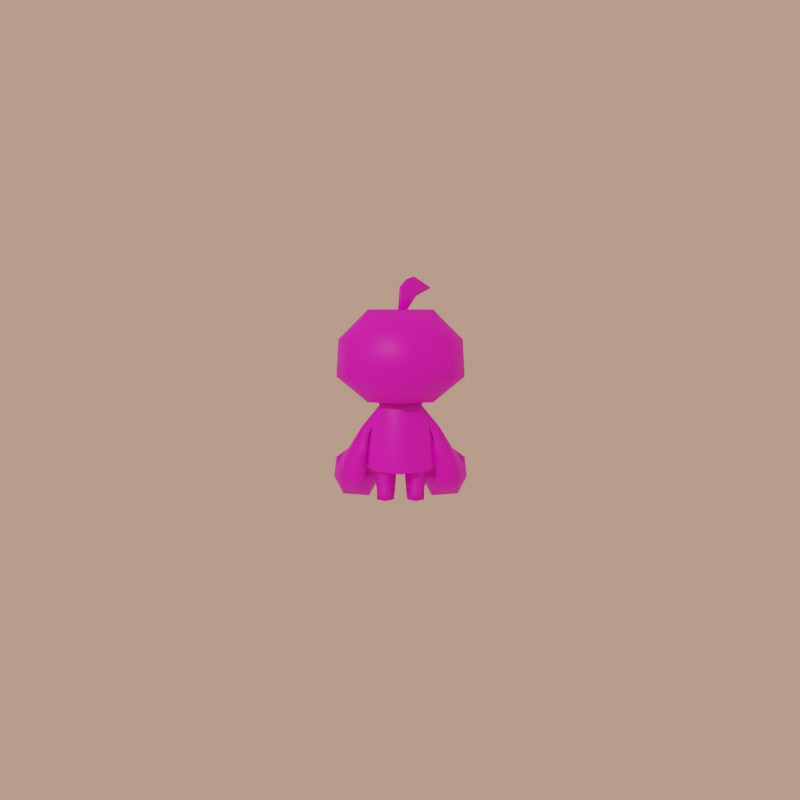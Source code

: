 # Source: Peter_Pumpkin_animations.blend  (saved by Blender 3.4.6; exported with 4.5.12 LTS)
import bpy
from mathutils import Matrix  # noqa: F401  (used for matrix-valued properties, if any)

bpy.ops.wm.read_factory_settings(use_empty=True)
scene = bpy.context.scene
scene.name = 'Scene'

# ---- collections
col_witness_stand = bpy.data.collections.new('Witness Stand'); scene.collection.children.link(col_witness_stand)
col_small_characters_stand = bpy.data.collections.new('Small Characters Stand'); scene.collection.children.link(col_small_characters_stand)
col_leaf_and_luther_stand = bpy.data.collections.new('Leaf and Luther Stand'); scene.collection.children.link(col_leaf_and_luther_stand)
col_tower_toppler_position = bpy.data.collections.new('Tower Toppler Position'); scene.collection.children.link(col_tower_toppler_position)

# ---- images (referenced by path relative to the original .blend; pixels are not part of the script)
import os
ASSET_DIR = os.environ.get("B2B_ASSET_DIR", "")  # directory of the original .blend (textures are referenced by path, not embedded)
HERE = os.path.dirname(os.path.abspath(__file__))  # packed textures are extracted next to this script under _unpacked/

def load_image(name, relpath, width, height, colorspace="sRGB"):
    """Load a texture the original file referenced (path relative to the .blend, or extracted next to this script)."""
    p = next((c for c in (os.path.join(HERE, relpath), os.path.join(ASSET_DIR, relpath)) if relpath and os.path.exists(c)), "")
    if p:
        img = bpy.data.images.load(p, check_existing=True)
        img.name = name
    else:  # same state as the original file: an image datablock whose file is absent (Cycles renders it pink)
        img = bpy.data.images.new(name, width, height)
        img.source = "FILE"
        img.filepath = "//" + (relpath or name)
    img.colorspace_settings.name = colorspace
    return img
img_peter_pumpkin_png = load_image('Peter Pumpkin.png', 'Peter Pumpkin.png', 1024, 1024, 'sRGB')

# ---- materials (node trees are filled in below, after node groups)
mat_brown = bpy.data.materials.new('Brown')
mat_brown.use_transparent_shadow = False
mat_light_brown = bpy.data.materials.new('Light Brown')
mat_light_brown.use_transparent_shadow = False
mat_peterp500 = bpy.data.materials.new('peterP500')
mat_peterp500.use_transparent_shadow = False

# ---- material node trees
mat_brown.use_nodes = True; mat_brown.node_tree.nodes.clear()
_N = mat_brown.node_tree.nodes; _L = mat_brown.node_tree.links
n0 = _N.new('ShaderNodeBsdfPrincipled'); n0.name = 'Principled BSDF'; n0.location = (10, 300)
n0.distribution = 'GGX'
n0.subsurface_method = 'RANDOM_WALK_SKIN'
n0.inputs[0].default_value = (0.2582, 0.09562, 0.06973, 1.0)
n0.inputs[3].default_value = 1.45
n0.inputs[27].default_value = (0.0, 0.0, 0.0, 1.0)
n0.inputs[28].default_value = 1.0
n1 = _N.new('ShaderNodeOutputMaterial'); n1.name = 'Material Output'; n1.location = (300, 300)
_L.new(n0.outputs[0], n1.inputs[0])
n1.is_active_output = True
mat_light_brown.use_nodes = True; mat_light_brown.node_tree.nodes.clear()
_N = mat_light_brown.node_tree.nodes; _L = mat_light_brown.node_tree.links
n0 = _N.new('ShaderNodeBsdfPrincipled'); n0.name = 'Principled BSDF'; n0.location = (10, 300)
n0.distribution = 'GGX'
n0.subsurface_method = 'RANDOM_WALK_SKIN'
n0.inputs[0].default_value = (0.6152, 0.277, 0.1064, 1.0)
n0.inputs[3].default_value = 1.45
n0.inputs[27].default_value = (0.0, 0.0, 0.0, 1.0)
n0.inputs[28].default_value = 1.0
n1 = _N.new('ShaderNodeOutputMaterial'); n1.name = 'Material Output'; n1.location = (300, 300)
_L.new(n0.outputs[0], n1.inputs[0])
n1.is_active_output = True
mat_peterp500.use_nodes = True; mat_peterp500.node_tree.nodes.clear()
_N = mat_peterp500.node_tree.nodes; _L = mat_peterp500.node_tree.links
n0 = _N.new('ShaderNodeBsdfPrincipled'); n0.name = 'Principled BSDF'; n0.location = (10, 300)
n0.distribution = 'GGX'
n0.subsurface_method = 'RANDOM_WALK_SKIN'
n0.inputs[3].default_value = 1.45
n0.inputs[27].default_value = (0.0, 0.0, 0.0, 1.0)
n0.inputs[28].default_value = 1.0
n1 = _N.new('ShaderNodeOutputMaterial'); n1.name = 'Material Output'; n1.location = (300, 300)
n2 = _N.new('ShaderNodeTexImage'); n2.name = 'Image Texture'; n2.location = (-280, 280)
n2.image = img_peter_pumpkin_png
_L.new(n0.outputs[0], n1.inputs[0])
_L.new(n2.outputs[0], n0.inputs[0])
n1.is_active_output = True

# ---- world
world_world = bpy.data.worlds.new('World'); scene.world = world_world
world_world.use_nodes = True; world_world.node_tree.nodes.clear()
_N = world_world.node_tree.nodes; _L = world_world.node_tree.links
n0 = _N.new('ShaderNodeOutputWorld'); n0.name = 'World Output'; n0.location = (300, 300)
n1 = _N.new('ShaderNodeBackground'); n1.name = 'Background'; n1.location = (10, 300)
n1.inputs[0].default_value = (0.723, 0.3986, 0.2894, 1.0)
n1.inputs[1].default_value = 0.8
_L.new(n1.outputs[0], n0.inputs[0])
n0.is_active_output = True
world_world.color = (0.05088, 0.05088, 0.05088)
world_world.use_sun_shadow = False
world_world.sun_shadow_jitter_overblur = 0.0

# ---- cameras
cam_witness_stand_cam = bpy.data.cameras.new('Witness Stand Cam')

# ---- lights
light_sun = bpy.data.lights.new('Sun', 'SUN')
light_sun.color = (1.0, 0.7709, 0.5787)
light_sun.transmission_factor = 0.0
light_sun.energy = 1.0
light_sun.shadow_soft_size = 0.125

# ---- meshes
me_cylinder = bpy.data.meshes.new('Cylinder')
me_cylinder.from_pydata([(1.211e-09, -0.8257, 1.531), (1.211e-09, -0.8257, 0.0), (0.5826, -0.5844, 1.531), (0.5826, -0.5844, 0.0), (1.0, 0.0, 0.0), (1.0, 0.0, 1.531), (0.7071, -0.7071, 0.0), (0.7071, -0.7071, 1.531), (0.0, -1.0, 0.0), (0.0, -1.0, 1.531), (-0.7071, -0.7071, 0.0), (-0.7071, -0.7071, 1.531), (-1.0, 0.0, 0.0), (-1.0, 0.0, 1.531), (0.8239, -0.001816, 1.531), (0.8239, -0.001816, 0.0), (-0.5826, -0.5844, 0.0), (-0.5826, -0.5844, 1.531), (-0.8239, -0.001816, 0.0), (-0.8239, -0.001816, 1.531), (-0.5826, -0.5844, 1.455), (0.5826, -0.5844, 1.455), (1.0, 0.0, 1.455), (0.7071, -0.7071, 1.455), (0.0, -1.0, 1.455), (-0.7071, -0.7071, 1.455), (-1.0, 0.0, 1.455), (0.8239, -0.001816, 1.455), (1.211e-09, -0.8257, 1.455), (-0.8239, -0.001816, 1.455), (8.534e-10, -0.7508, 1.531), (0.562, -0.518, 1.531), (0.7929, -0.7394, 1.531), (1.121, 0.05355, 1.531), (1.085e-09, -1.068, 1.531), (-0.7929, -0.7394, 1.531), (-1.121, 0.05355, 1.531), (0.7948, 0.044, 1.531), (-0.562, -0.518, 1.531), (-0.7948, 0.044, 1.531), (-0.562, -0.518, 1.455), (0.562, -0.518, 1.455), (1.121, 0.05355, 1.455), (0.7929, -0.7394, 1.455), (1.085e-09, -1.068, 1.455), (-0.7929, -0.7394, 1.455), (-1.121, 0.05355, 1.455), (0.7948, 0.044, 1.455), (8.534e-10, -0.7508, 1.455), (-0.7948, 0.044, 1.455)], [], [(9, 11, 17, 0), (17, 19, 39, 38), (27, 22, 42, 47), (5, 14, 37, 33), (23, 24, 44, 43), (7, 5, 33, 32), (19, 13, 36, 39), (24, 25, 45, 44), (0, 17, 38, 30), (7, 9, 0, 2), (26, 12, 18, 29), (5, 7, 2, 14), (12, 10, 16, 18), (11, 9, 34, 35), (10, 8, 1, 16), (8, 6, 3, 1), (11, 13, 19, 17), (6, 4, 15, 3), (4, 22, 27, 15), (25, 26, 46, 45), (16, 20, 29, 18), (15, 27, 21, 3), (1, 28, 20, 16), (10, 12, 26, 25), (8, 10, 25, 24), (6, 8, 24, 23), (4, 6, 23, 22), (3, 21, 28, 1), (41, 31, 30, 48), (42, 43, 32, 33), (43, 44, 34, 32), (44, 45, 35, 34), (45, 46, 36, 35), (48, 30, 38, 40), (47, 37, 31, 41), (40, 38, 39, 49), (42, 33, 37, 47), (36, 46, 49, 39), (22, 23, 43, 42), (13, 11, 35, 36), (26, 29, 49, 46), (2, 0, 30, 31), (28, 21, 41, 48), (9, 7, 32, 34), (29, 20, 40, 49), (14, 2, 31, 37), (21, 27, 47, 41), (20, 28, 48, 40)])
me_cylinder.polygons.foreach_set('use_smooth', [True] * 48)
me_cylinder.polygons.foreach_set('material_index', [1, 1, 1, 1, 1, 1, 1, 1, 1, 1, 0, 1, 0, 1, 0, 0, 1, 0, 0, 1, 0, 0, 0, 0, 0, 0, 0, 0, 1, 1, 1, 1, 1, 1, 1, 1, 1, 1, 1, 1, 1, 1, 1, 1, 1, 1, 1, 1])
_uv = me_cylinder.uv_layers.new(name='UVMap')
_uv.uv.foreach_set('vector', [0.5, 1.0, 0.375, 1.0, 0.375, 1.0, 0.5, 1.0, 0.375, 1.0, 0.25, 1.0, 0.25, 1.0, 0.375, 1.0, 0.75, 0.9477, 0.75, 0.9477, 0.75, 0.9477, 0.75, 0.9477, 0.75, 1.0, 0.75, 1.0, 0.75, 1.0, 0.75, 1.0, 0.625, 0.9477, 0.5, 0.9477, 0.5, 0.9477, 0.625, 0.9477, 0.625, 1.0, 0.75, 1.0, 0.75, 1.0, 0.625, 1.0, 0.25, 1.0, 0.25, 1.0, 0.25, 1.0, 0.25, 1.0, 0.5, 0.9477, 0.375, 0.9477, 0.375, 0.9477, 0.5, 0.9477, 0.5, 1.0, 0.375, 1.0, 0.375, 1.0, 0.5, 1.0, 0.625, 1.0, 0.5, 1.0, 0.5, 1.0, 0.625, 1.0, 0.25, 0.9477, 0.25, 0.5, 0.25, 0.5, 0.25, 0.9477, 0.75, 1.0, 0.625, 1.0, 0.625, 1.0, 0.75, 1.0, 0.25, 0.5, 0.375, 0.5, 0.375, 0.5, 0.25, 0.5, 0.375, 1.0, 0.5, 1.0, 0.5, 1.0, 0.375, 1.0, 0.375, 0.5, 0.5, 0.5, 0.5, 0.5, 0.375, 0.5, 0.5, 0.5, 0.625, 0.5, 0.625, 0.5, 0.5, 0.5, 0.375, 1.0, 0.25, 1.0, 0.25, 1.0, 0.375, 1.0, 0.625, 0.5, 0.75, 0.5, 0.75, 0.5, 0.625, 0.5, 0.75, 0.5, 0.75, 0.9477, 0.75, 0.9477, 0.75, 0.5, 0.375, 0.9477, 0.25, 0.9477, 0.25, 0.9477, 0.375, 0.9477, 0.375, 0.5, 0.375, 0.9477, 0.25, 0.9477, 0.25, 0.5, 0.75, 0.5, 0.75, 0.9477, 0.625, 0.9477, 0.625, 0.5, 0.5, 0.5, 0.5, 0.9477, 0.375, 0.9477, 0.375, 0.5, 0.375, 0.5, 0.25, 0.5, 0.25, 0.9477, 0.375, 0.9477, 0.5, 0.5, 0.375, 0.5, 0.375, 0.9477, 0.5, 0.9477, 0.625, 0.5, 0.5, 0.5, 0.5, 0.9477, 0.625, 0.9477, 0.75, 0.5, 0.625, 0.5, 0.625, 0.9477, 0.75, 0.9477, 0.625, 0.5, 0.625, 0.9477, 0.5, 0.9477, 0.5, 0.5, 0.625, 0.9477, 0.625, 1.0, 0.5, 1.0, 0.5, 0.9477, 0.75, 0.9477, 0.625, 0.9477, 0.625, 1.0, 0.75, 1.0, 0.625, 0.9477, 0.5, 0.9477, 0.5, 1.0, 0.625, 1.0, 0.5, 0.9477, 0.375, 0.9477, 0.375, 1.0, 0.5, 1.0, 0.375, 0.9477, 0.25, 0.9477, 0.25, 1.0, 0.375, 1.0, 0.5, 0.9477, 0.5, 1.0, 0.375, 1.0, 0.375, 0.9477, 0.75, 0.9477, 0.75, 1.0, 0.625, 1.0, 0.625, 0.9477, 0.375, 0.9477, 0.375, 1.0, 0.25, 1.0, 0.25, 0.9477, 0.75, 0.9477, 0.75, 1.0, 0.75, 1.0, 0.75, 0.9477, 0.25, 1.0, 0.25, 0.9477, 0.25, 0.9477, 0.25, 1.0, 0.75, 0.9477, 0.625, 0.9477, 0.625, 0.9477, 0.75, 0.9477, 0.25, 1.0, 0.375, 1.0, 0.375, 1.0, 0.25, 1.0, 0.25, 0.9477, 0.25, 0.9477, 0.25, 0.9477, 0.25, 0.9477, 0.625, 1.0, 0.5, 1.0, 0.5, 1.0, 0.625, 1.0, 0.5, 0.9477, 0.625, 0.9477, 0.625, 0.9477, 0.5, 0.9477, 0.5, 1.0, 0.625, 1.0, 0.625, 1.0, 0.5, 1.0, 0.25, 0.9477, 0.375, 0.9477, 0.375, 0.9477, 0.25, 0.9477, 0.75, 1.0, 0.625, 1.0, 0.625, 1.0, 0.75, 1.0, 0.625, 0.9477, 0.75, 0.9477, 0.75, 0.9477, 0.625, 0.9477, 0.375, 0.9477, 0.5, 0.9477, 0.5, 0.9477, 0.375, 0.9477])
me_cylinder.materials.append(mat_brown)
me_cylinder.materials.append(mat_light_brown)
me_cylinder.update()
me_cube = bpy.data.meshes.new('Cube')
me_cube.from_pydata([(-2.439, -0.2, -1.7), (-2.439, -0.2, 1.5), (-2.439, 0.2, -1.7), (-2.439, 0.2, 1.5), (2.439, -0.2, -1.7), (2.439, -0.2, 1.5), (2.439, 0.2, -1.7), (2.439, 0.2, 1.5), (2.276, 0.2, -1.7), (-2.276, 0.2, -1.7), (-2.276, 0.2, 1.5), (2.276, 0.2, 1.5), (-2.276, -0.2, -1.7), (2.276, -0.2, -1.7), (2.276, -0.2, 1.5), (-2.276, -0.2, 1.5), (-2.439, -0.2, -1.533), (-2.439, -0.2, 1.333), (-2.439, 0.2, 1.333), (-2.439, 0.2, -1.533), (2.439, 0.2, 1.333), (2.439, 0.2, -1.533), (2.439, -0.2, 1.333), (2.439, -0.2, -1.533), (2.276, -0.2, 1.333), (2.276, -0.2, -1.533), (-2.276, -0.2, 1.333), (-2.276, -0.2, -1.533), (-2.276, 0.2, 1.333), (-2.276, 0.2, -1.533), (2.276, 0.2, 1.333), (2.276, 0.2, -1.533)], [], [(17, 1, 3, 18), (30, 11, 7, 20), (20, 7, 5, 22), (26, 15, 1, 17), (8, 6, 4, 13), (10, 3, 1, 15), (7, 11, 14, 5), (11, 10, 15, 14), (2, 9, 12, 0), (9, 8, 13, 12), (22, 5, 14, 24), (24, 14, 15, 26), (18, 3, 10, 28), (28, 10, 11, 30), (9, 29, 31, 8), (25, 24, 30, 31), (2, 19, 29, 9), (19, 18, 28, 29), (13, 25, 27, 12), (28, 30, 24, 26), (4, 23, 25, 13), (23, 22, 24, 25), (12, 27, 16, 0), (27, 26, 17, 16), (6, 21, 23, 4), (21, 20, 22, 23), (8, 31, 21, 6), (31, 30, 20, 21), (0, 16, 19, 2), (16, 17, 18, 19), (27, 29, 28, 26), (29, 27, 25, 31)])
_uv = me_cube.uv_layers.new(name='UVMap')
_uv.uv.foreach_set('vector', [0.5417, 0.0, 0.625, 0.0, 0.625, 0.25, 0.5417, 0.25, 0.5417, 0.4167, 0.625, 0.4167, 0.625, 0.5, 0.5417, 0.5, 0.5417, 0.5, 0.625, 0.5, 0.625, 0.75, 0.5417, 0.75, 0.5417, 0.9167, 0.625, 0.9167, 0.625, 1.0, 0.5417, 1.0, 0.2917, 0.5, 0.375, 0.5, 0.375, 0.75, 0.2917, 0.75, 0.7917, 0.5, 0.875, 0.5, 0.875, 0.75, 0.7917, 0.75, 0.625, 0.5, 0.7083, 0.5, 0.7083, 0.75, 0.625, 0.75, 0.7083, 0.5, 0.7917, 0.5, 0.7917, 0.75, 0.7083, 0.75, 0.125, 0.5, 0.2083, 0.5, 0.2083, 0.75, 0.125, 0.75, 0.2083, 0.5, 0.2917, 0.5, 0.2917, 0.75, 0.2083, 0.75, 0.5417, 0.75, 0.625, 0.75, 0.625, 0.8333, 0.5417, 0.8333, 0.5417, 0.8333, 0.625, 0.8333, 0.625, 0.9167, 0.5417, 0.9167, 0.5417, 0.25, 0.625, 0.25, 0.625, 0.3333, 0.5417, 0.3333, 0.5417, 0.3333, 0.625, 0.3333, 0.625, 0.4167, 0.5417, 0.4167, 0.375, 0.3333, 0.4583, 0.3333, 0.4583, 0.4167, 0.375, 0.4167, 0.4583, 0.8333, 0.5417, 0.8333, 0.5417, 0.4167, 0.4583, 0.4167, 0.375, 0.25, 0.4583, 0.25, 0.4583, 0.3333, 0.375, 0.3333, 0.4583, 0.25, 0.5417, 0.25, 0.5417, 0.3333, 0.4583, 0.3333, 0.375, 0.8333, 0.4583, 0.8333, 0.4583, 0.9167, 0.375, 0.9167, 0.5417, 0.3333, 0.5417, 0.4167, 0.5417, 0.8333, 0.5417, 0.9167, 0.375, 0.75, 0.4583, 0.75, 0.4583, 0.8333, 0.375, 0.8333, 0.4583, 0.75, 0.5417, 0.75, 0.5417, 0.8333, 0.4583, 0.8333, 0.375, 0.9167, 0.4583, 0.9167, 0.4583, 1.0, 0.375, 1.0, 0.4583, 0.9167, 0.5417, 0.9167, 0.5417, 1.0, 0.4583, 1.0, 0.375, 0.5, 0.4583, 0.5, 0.4583, 0.75, 0.375, 0.75, 0.4583, 0.5, 0.5417, 0.5, 0.5417, 0.75, 0.4583, 0.75, 0.375, 0.4167, 0.4583, 0.4167, 0.4583, 0.5, 0.375, 0.5, 0.4583, 0.4167, 0.5417, 0.4167, 0.5417, 0.5, 0.4583, 0.5, 0.375, 0.0, 0.4583, 0.0, 0.4583, 0.25, 0.375, 0.25, 0.4583, 0.0, 0.5417, 0.0, 0.5417, 0.25, 0.4583, 0.25, 0.4583, 0.9167, 0.4583, 0.3333, 0.5417, 0.3333, 0.5417, 0.9167, 0.4583, 0.3333, 0.4583, 0.9167, 0.4583, 0.8333, 0.4583, 0.4167])
me_cube.update()
me_stem_500 = bpy.data.meshes.new('stem_500')
me_stem_500.from_pydata([(0.09267, 0.08016, 1.166), (0.169, 0.1667, 1.214), (0.08418, 0.08071, 1.169), (0.01396, -0.0324, 1.047), (-0.003319, -0.02281, 1.217), (0.008538, -0.02122, 1.215), (0.09382, 0.07172, 1.169), (-0.002561, -0.01087, 1.215), (-0.01409, -0.006248, 1.047), (0.08385, 0.06076, 1.271), (0.1737, 0.1623, 1.214), (0.07991, 0.06646, 1.281), (0.1807, 0.1746, 1.216), (0.03502, 0.01832, 1.262), (0.03169, 0.02542, 1.255), (-0.006767, -0.02651, 1.028), (0.07394, 0.07, 1.271), (0.04234, 0.01549, 1.255), (-0.146, 0.002188, 0.4435), (-0.1549, 0.2211, 0.2433), (-0.2066, 0.143, 0.2203), (-0.2439, 0.3565, 0.2461), (-0.13, 0.3269, 0.1841), (-0.1194, 0.3704, 0.1875), (0.1126, -0.1136, 0.4432), (0.003132, -0.1079, 0.5821), (0.003132, -0.1614, 0.4268), (0.09376, 0.05038, 0.5901), (0.1182, -0.008227, 0.5496), (0.1049, 0.05432, 0.4937), (0.1253, -0.06319, 0.5446), (0.09387, -0.07765, 0.5936), (-0.1591, -0.05359, 0.4305), (-0.1191, -0.06319, 0.5446), (-0.2207, -0.01355, 0.4172), (-0.1229, 0.3898, 0.1138), (-0.1955, 0.3794, 0.07807), (-0.1556, 0.3939, 0.1248), (0.2209, 0.05132, 0.1966), (0.1522, 0.002188, 0.4435), (0.1654, -0.05359, 0.4305), (0.227, -0.01355, 0.4172), (0.1865, -0.04708, 0.3755), (-0.29, 0.1856, 0.2798), (-0.3393, 0.1867, 0.2332), (-0.314, 0.141, 0.2571), (0.003132, 0.1058, 0.5131), (0.003132, 0.2824, 0.2649), (-0.1505, -0.07687, 0.1687), (-0.1064, -0.1136, 0.4432), (0.2057, 0.03728, 0.4342), (-0.1802, -0.04708, 0.3755), (-0.2132, 0.07352, 0.2514), (-0.1682, 0.02062, 0.3909), (-0.1387, 0.09987, 0.3954), (-0.173, 0.1693, 0.2878), (-0.3189, 0.0485, 0.2062), (0.2962, 0.1856, 0.2798), (0.1799, 0.2149, 0.2604), (0.1792, 0.1693, 0.2878), (0.3265, 0.3554, 0.1963), (0.2757, 0.3013, 0.271), (0.3599, 0.3492, 0.2166), (0.1796, 0.06895, 0.4395), (0.1567, -0.07687, 0.1687), (0.2195, 0.07352, 0.2514), (0.2022, -0.01867, 0.2185), (-0.3419, 0.4284, 0.1257), (-0.2838, 0.3911, 0.08518), (-0.3126, 0.3885, 0.0569), (0.003132, -0.1403, 0.1568), (0.3914, 0.2731, 0.2014), (0.3916, 0.375, 0.1031), (-0.1785, 0.3695, 0.04637), (0.1848, 0.3695, 0.04637), (0.1386, 0.3461, 0.1101), (0.1292, 0.3898, 0.1138), (0.4033, 0.2607, 0.08576), (0.3542, 0.3377, 0.02522), (-0.397, 0.2607, 0.08576), (-0.3375, 0.1162, 0.05274), (-0.368, 0.2173, 0.1714), (-0.1203, 0.2348, 0.1898), (-0.1893, 0.2169, 0.1994), (-0.1615, 0.1823, 0.1663), (0.3252, 0.0485, 0.2062), (0.3456, 0.1867, 0.2332), (0.3203, 0.141, 0.2571), (-0.2336, 0.368, 0.2146), (-0.2793, 0.1754, 0.1436), (-0.2787, 0.399, 0.1787), (0.3153, 0.3988, 0.1997), (0.2398, 0.368, 0.2146), (0.2502, 0.3565, 0.2461), (-0.3531, 0.3848, 0.122), (-0.3536, 0.3492, 0.2166), (-0.3203, 0.3554, 0.1963), (-0.1736, 0.2149, 0.2604), (-0.2035, 0.1636, 0.2374), (-0.2146, 0.05132, 0.1966), (0.2586, 0.3131, 0.2434), (0.1257, 0.3704, 0.1875), (0.1612, 0.2211, 0.2433), (0.3081, 0.4207, 0.1313), (0.3481, 0.4284, 0.1257), (-0.1733, 0.06895, 0.4395), (-0.09866, 0.05432, 0.4937), (0.3438, 0.1162, 0.05274), (0.3743, 0.2173, 0.1714), (0.2098, 0.1636, 0.2374), (0.1362, 0.3269, 0.1841), (-0.3437, 0.2429, 0.2017), (-0.3851, 0.2731, 0.2014), (0.003132, 0.09878, 0.5821), (-0.2258, 0.1112, 0.1948), (0.3115, 0.2366, 0.2638), (0.2856, 0.1754, 0.1436), (0.285, 0.399, 0.1787), (0.3463, 0.07495, 0.1101), (-0.1959, -0.01867, 0.2185), (-0.309, 0.3988, 0.1997), (-0.3018, 0.4207, 0.1313), (0.2112, 0.01232, 0.1194), (0.145, 0.09987, 0.3954), (0.1744, 0.02062, 0.3909), (0.189, 0.1627, -0.01373), (0.3469, 0.2119, -0.01076), (0.1258, 0.2285, 0.09506), (0.09959, 0.3124, 0.1961), (0.1056, 0.3347, 0.09905), (0.2018, 0.3794, 0.07807), (0.1618, 0.3939, 0.1248), (-0.2695, 0.3013, 0.271), (-0.09333, 0.3124, 0.1961), (0.2901, 0.3911, 0.08518), (-0.08761, -0.07765, 0.5936), (0.3189, 0.3885, 0.0569), (0.1611, 0.3798, 0.1721), (-0.3053, 0.2366, 0.2638), (0.2321, 0.1112, 0.1948), (0.1935, 0.3251, 0.04115), (0.3275, 0.3441, 0.0516), (-0.1323, 0.3461, 0.1101), (-0.0875, 0.05038, 0.5901), (-0.112, -0.008227, 0.5496), (-0.1241, -0.0493, 0.5966), (-0.1164, 0.0005952, 0.5983), (-0.34, 0.07495, 0.1101), (-0.1994, 0.03728, 0.4342), (-0.1549, 0.3798, 0.1721), (-0.1921, 0.0681, 0.06085), (-0.2523, 0.3131, 0.2434), (-0.3407, 0.2119, -0.01076), (-0.1684, 0.3103, 0.01082), (-0.1828, 0.1627, -0.01373), (-0.3479, 0.3377, 0.02522), (-0.1195, 0.2285, 0.09506), (-0.1432, 0.1286, 0.1185), (0.1747, 0.3103, 0.01082), (0.1956, 0.2169, 0.1994), (0.1265, 0.2348, 0.1898), (0.1678, 0.1823, 0.1663), (-0.09932, 0.3347, 0.09905), (-0.1872, 0.3251, 0.04115), (-0.3212, 0.3441, 0.0516), (-0.3853, 0.375, 0.1031), (0.3594, 0.3848, 0.122), (0.3499, 0.2429, 0.2017), (-0.205, 0.01232, 0.1194), (0.1494, 0.1286, 0.1185), (0.1984, 0.0681, 0.06085), (0.1303, -0.0493, 0.5966), (0.1227, 0.0005951, 0.5983), (0.2129, 0.143, 0.2203), (-0.1767, 0.07694, 1.09), (-0.06905, 0.3198, 0.9232), (-0.2668, 0.2128, 0.9232), (0.3646, -0.1312, 0.7132), (0.3, -0.2557, 0.7129), (0.1882, -0.1187, 0.5665), (0.2731, 0.2128, 0.9232), (0.183, 0.07694, 1.09), (0.3544, 0.08814, 0.9232), (-0.3481, 0.08814, 0.9232), (0.08855, -0.3729, 0.7132), (0.00313, -0.2182, 0.568), (-0.2736, 0.2224, 0.7135), (-0.1728, 0.0813, 0.5671), (-0.3554, 0.09253, 0.7135), (0.08527, -0.3591, 0.9232), (0.1876, -0.1143, 1.09), (0.00313, -0.2104, 1.09), (-0.282, -0.2465, 0.9232), (-0.1813, -0.114, 1.09), (-0.3466, -0.126, 0.9232), (-0.182, -0.1184, 0.5665), (-0.0823, -0.3729, 0.7132), (-0.2937, -0.2557, 0.7129), (0.07825, 0.3338, 0.7135), (0.00313, 0.1815, 0.5672), (-0.072, 0.3338, 0.7135), (0.3528, -0.1268, 0.9231), (0.3617, 0.09253, 0.7135), (-0.07902, -0.3591, 0.9232), (0.003148, -0.01694, 1.067), (0.00313, 0.1728, 1.09), (0.07529, 0.3198, 0.9232), (0.2798, 0.2224, 0.7135), (0.2883, -0.2465, 0.9232), (-0.3584, -0.1303, 0.7131), (0.1791, 0.0813, 0.5671), (-0.01327, 0.007691, 0.2465), (-0.08754, 0.05487, 0.05347), (-0.1, 0.09888, 0.2465), (0.03436, 0.008108, 0.05228), (0.09098, 0.0307, -0.004726), (0.04191, -0.02009, -0.005388), (-0.1346, 0.008108, 0.05101), (-0.1, -0.0835, 0.2465), (-0.1756, 0.007691, 0.2465), (0.09098, -0.02009, -0.00797), (0.09069, -0.07532, -0.006762), (-0.1338, -0.02009, -0.005756), (-0.08755, -0.03866, 0.04196), (-0.02809, 0.008108, 0.05228), (0.1401, -0.02009, -0.005756), (0.1063, -0.0835, 0.2465), (0.09382, -0.03866, 0.04196), (-0.08472, 0.0307, -0.004726), (-0.03565, -0.02009, -0.005388), (-0.08443, -0.07532, -0.006762), (0.1408, 0.008108, 0.05101), (0.01954, 0.007691, 0.2465), (0.0938, 0.05487, 0.05347), (-0.08472, -0.02009, -0.00797), (0.1818, 0.007691, 0.2465), (0.1063, 0.09888, 0.2465)], [], [(0, 1, 2), (3, 4, 5), (5, 6, 3), (2, 7, 8), (6, 9, 10), (10, 11, 12), (9, 13, 11), (13, 7, 14), (4, 8, 7), (10, 0, 6), (3, 0, 15), (16, 2, 1), (0, 8, 15), (5, 13, 17), (11, 1, 12), (0, 12, 1), (3, 15, 4), (5, 17, 6), (2, 14, 7), (6, 17, 9), (10, 9, 11), (4, 15, 8), (10, 12, 0), (3, 6, 0), (16, 14, 2), (0, 2, 8), (11, 16, 1), (13, 16, 11), (9, 17, 13), (13, 4, 7), (5, 4, 13), (13, 14, 16), (18, 19, 20), (21, 22, 23), (24, 25, 26), (27, 28, 29), (30, 31, 24), (32, 33, 34), (35, 36, 37), (38, 39, 40), (41, 40, 42), (43, 44, 45), (19, 46, 47), (32, 48, 49), (30, 50, 28), (51, 52, 53), (43, 54, 55), (44, 56, 45), (57, 58, 59), (60, 61, 62), (29, 50, 63), (64, 40, 24), (42, 65, 66), (54, 52, 55), (30, 40, 41), (67, 68, 69), (70, 24, 26), (71, 72, 62), (73, 68, 36), (74, 75, 76), (77, 78, 72), (79, 80, 81), (82, 83, 84), (85, 86, 87), (88, 89, 90), (91, 92, 93), (41, 66, 85), (94, 95, 96), (97, 98, 83), (99, 18, 20), (60, 93, 100), (92, 101, 93), (46, 102, 47), (103, 91, 104), (54, 105, 106), (107, 77, 108), (109, 65, 59), (33, 32, 49), (41, 87, 50), (110, 93, 101), (111, 112, 81), (27, 46, 113), (58, 109, 59), (114, 84, 98), (57, 86, 115), (116, 117, 103), (89, 37, 36), (108, 118, 107), (98, 52, 114), (34, 119, 51), (120, 121, 67), (122, 85, 66), (123, 65, 124), (107, 125, 126), (116, 92, 117), (127, 128, 129), (116, 130, 131), (132, 97, 133), (116, 134, 130), (51, 32, 34), (134, 116, 103), (49, 25, 135), (130, 76, 131), (134, 104, 136), (92, 116, 137), (74, 134, 136), (137, 76, 101), (111, 44, 138), (100, 128, 61), (66, 139, 122), (140, 136, 141), (23, 142, 35), (75, 101, 76), (39, 102, 29), (46, 143, 113), (144, 145, 146), (147, 81, 80), (106, 148, 144), (143, 144, 146), (40, 30, 24), (39, 123, 124), (89, 88, 149), (150, 147, 80), (34, 45, 56), (133, 151, 132), (57, 123, 63), (119, 114, 52), (152, 153, 154), (79, 155, 152), (138, 95, 112), (153, 156, 154), (154, 157, 150), (127, 158, 125), (159, 160, 161), (126, 158, 78), (108, 77, 71), (154, 80, 152), (162, 163, 142), (164, 165, 94), (166, 62, 72), (153, 164, 163), (22, 162, 142), (96, 132, 151), (69, 163, 164), (21, 96, 151), (116, 131, 137), (110, 129, 128), (63, 123, 29), (140, 129, 75), (32, 53, 18), (115, 62, 61), (167, 71, 115), (156, 84, 157), (156, 133, 82), (109, 159, 161), (157, 114, 168), (33, 135, 145), (89, 68, 121), (166, 91, 60), (73, 142, 163), (69, 94, 67), (120, 94, 96), (23, 88, 21), (122, 169, 170), (141, 72, 78), (170, 118, 122), (89, 149, 37), (166, 136, 104), (89, 121, 90), (97, 43, 55), (168, 56, 147), (35, 149, 23), (141, 158, 140), (139, 169, 122), (120, 88, 90), (86, 167, 115), (70, 49, 48), (40, 124, 42), (68, 89, 36), (112, 165, 79), (28, 171, 30), (82, 97, 83), (81, 112, 79), (111, 138, 112), (98, 84, 83), (168, 150, 157), (111, 81, 44), (169, 125, 170), (161, 127, 169), (159, 58, 160), (50, 57, 63), (167, 108, 71), (139, 109, 161), (86, 108, 167), (54, 18, 53), (148, 33, 144), (148, 43, 45), (128, 160, 58), (18, 106, 19), (21, 151, 22), (24, 31, 25), (27, 172, 28), (30, 171, 31), (35, 73, 36), (38, 173, 39), (43, 138, 44), (19, 106, 46), (32, 99, 48), (30, 41, 50), (51, 119, 52), (43, 105, 54), (44, 147, 56), (57, 115, 58), (60, 100, 61), (29, 28, 50), (64, 38, 40), (42, 124, 65), (54, 53, 52), (67, 121, 68), (70, 64, 24), (71, 77, 72), (73, 69, 68), (74, 140, 75), (77, 126, 78), (79, 152, 80), (85, 118, 86), (91, 117, 92), (41, 42, 66), (94, 165, 95), (97, 55, 98), (99, 32, 18), (60, 91, 93), (92, 137, 101), (46, 29, 102), (103, 117, 91), (107, 126, 77), (109, 139, 65), (41, 85, 87), (110, 100, 93), (27, 29, 46), (58, 159, 109), (57, 87, 86), (108, 86, 118), (98, 55, 52), (34, 56, 119), (120, 90, 121), (122, 118, 85), (123, 59, 65), (107, 170, 125), (127, 160, 128), (138, 97, 132), (97, 82, 133), (49, 26, 25), (130, 74, 76), (134, 103, 104), (74, 130, 134), (137, 131, 76), (100, 110, 128), (66, 65, 139), (140, 74, 136), (23, 22, 142), (75, 110, 101), (39, 173, 102), (46, 106, 143), (144, 33, 145), (147, 44, 81), (106, 105, 148), (143, 106, 144), (39, 29, 123), (150, 168, 147), (34, 148, 45), (133, 22, 151), (57, 59, 123), (119, 168, 114), (152, 155, 153), (79, 165, 155), (138, 132, 95), (153, 162, 156), (154, 156, 157), (127, 129, 158), (126, 125, 158), (154, 150, 80), (162, 153, 163), (164, 155, 165), (166, 60, 62), (153, 155, 164), (22, 133, 162), (96, 95, 132), (69, 73, 163), (21, 120, 96), (110, 75, 129), (140, 158, 129), (32, 51, 53), (115, 71, 62), (156, 82, 84), (156, 162, 133), (157, 84, 114), (33, 49, 135), (166, 104, 91), (73, 35, 142), (69, 164, 94), (120, 67, 94), (23, 149, 88), (141, 166, 72), (170, 107, 118), (166, 141, 136), (97, 138, 43), (168, 119, 56), (35, 37, 149), (141, 78, 158), (139, 161, 169), (120, 21, 88), (70, 26, 49), (40, 39, 124), (112, 95, 165), (28, 172, 171), (169, 127, 125), (161, 160, 127), (50, 87, 57), (54, 106, 18), (148, 34, 33), (148, 105, 43), (115, 61, 58), (61, 128, 58), (174, 175, 176), (177, 178, 179), (180, 181, 182), (176, 183, 174), (179, 184, 185), (186, 187, 188), (189, 190, 191), (192, 193, 194), (195, 196, 197), (198, 199, 200), (201, 202, 182), (193, 203, 191), (193, 183, 194), (204, 205, 174), (206, 175, 205), (187, 200, 199), (176, 188, 183), (179, 202, 177), (207, 206, 180), (192, 196, 203), (208, 177, 201), (202, 180, 182), (209, 192, 194), (184, 208, 189), (188, 194, 183), (186, 175, 200), (203, 184, 189), (204, 190, 181), (204, 181, 205), (204, 174, 193), (204, 191, 190), (204, 193, 191), (189, 191, 203), (207, 202, 210), (208, 201, 190), (209, 195, 197), (184, 196, 185), (210, 198, 207), (195, 188, 187), (206, 181, 180), (198, 175, 206), (190, 182, 181), (174, 205, 175), (179, 178, 184), (189, 208, 190), (195, 185, 196), (201, 177, 202), (193, 192, 203), (193, 174, 183), (187, 186, 200), (176, 186, 188), (179, 210, 202), (207, 198, 206), (192, 197, 196), (208, 178, 177), (202, 207, 180), (209, 197, 192), (184, 178, 208), (188, 209, 194), (186, 176, 175), (203, 196, 184), (210, 199, 198), (195, 209, 188), (206, 205, 181), (198, 200, 175), (190, 201, 182), (211, 212, 213), (214, 215, 216), (217, 218, 219), (220, 221, 216), (222, 223, 217), (224, 218, 223), (225, 221, 220), (226, 214, 227), (220, 216, 215), (228, 224, 229), (228, 217, 212), (227, 216, 221), (229, 223, 230), (227, 225, 231), (232, 233, 214), (231, 215, 233), (230, 234, 229), (234, 230, 222), (233, 235, 231), (229, 234, 228), (219, 212, 217), (215, 225, 220), (234, 222, 228), (231, 226, 227), (211, 224, 212), (214, 233, 215), (217, 223, 218), (222, 230, 223), (224, 211, 218), (226, 232, 214), (228, 212, 224), (228, 222, 217), (227, 214, 216), (229, 224, 223), (227, 221, 225), (232, 236, 233), (231, 225, 215), (233, 236, 235), (219, 213, 212), (231, 235, 226)])
me_stem_500.polygons.foreach_set('use_smooth', [True] * 430)
_k = set([(19, 20), (19, 47), (20, 99), (25, 31), (25, 135), (27, 113), (27, 172), (31, 171), (38, 64), (38, 173), (47, 102), (48, 70), (48, 99), (64, 70), (102, 173), (113, 143), (135, 145), (143, 146), (145, 146), (171, 172), (179, 185), (179, 210), (185, 195), (187, 195), (187, 199), (199, 210), (211, 213), (211, 218), (213, 219), (218, 219), (226, 232), (226, 235), (232, 236), (235, 236)])
me_stem_500.attributes.new('sharp_edge', 'BOOLEAN', 'EDGE').data.foreach_set('value', [ (min(e.vertices), max(e.vertices)) in _k for e in me_stem_500.edges])
_uv = me_stem_500.uv_layers.new(name='UVMap')
_uv.uv.foreach_set('vector', [0.9437, 0.2275, 0.9465, 0.2863, 0.9396, 0.2262, 0.941, 0.1336, 0.8842, 0.1102, 0.8883, 0.1064, 0.8883, 0.1064, 0.9396, 0.06659, 0.941, 0.1336, 0.9396, 0.2262, 0.8883, 0.1864, 0.941, 0.1593, 0.9396, 0.06659, 0.8918, 0.04804, 0.9465, 0.006545, 0.9465, 0.006545, 0.8873, 0.04445, 0.9491, 0.0, 0.8918, 0.04804, 0.8784, 0.07662, 0.8873, 0.04445, 0.8784, 0.2162, 0.8883, 0.1864, 0.8837, 0.2155, 0.8842, 0.1826, 0.941, 0.1593, 0.8883, 0.1864, 0.9465, 0.006545, 0.9437, 0.06537, 0.9396, 0.06659, 0.941, 0.1336, 0.9437, 0.06537, 0.9491, 0.1464, 0.8918, 0.2448, 0.9396, 0.2262, 0.9465, 0.2863, 0.9437, 0.2275, 0.941, 0.1593, 0.9491, 0.1464, 0.8883, 0.1064, 0.8784, 0.07662, 0.8837, 0.0773, 0.8873, 0.2484, 0.9465, 0.2863, 0.9491, 0.2928, 0.9437, 0.2275, 0.9491, 0.2928, 0.9465, 0.2863, 0.941, 0.1336, 0.9491, 0.1464, 0.8842, 0.1102, 0.8883, 0.1064, 0.8837, 0.0773, 0.9396, 0.06659, 0.9396, 0.2262, 0.8837, 0.2155, 0.8883, 0.1864, 0.9396, 0.06659, 0.8837, 0.0773, 0.8918, 0.04804, 0.9465, 0.006545, 0.8918, 0.04804, 0.8873, 0.04445, 0.8842, 0.1826, 0.9491, 0.1464, 0.941, 0.1593, 0.9465, 0.006545, 0.9491, 0.0, 0.9437, 0.06537, 0.941, 0.1336, 0.9396, 0.06659, 0.9437, 0.06537, 0.8918, 0.2448, 0.8837, 0.2155, 0.9396, 0.2262, 0.9437, 0.2275, 0.9396, 0.2262, 0.941, 0.1593, 0.8873, 0.2484, 0.8918, 0.2448, 0.9465, 0.2863, 0.8784, 0.2162, 0.8918, 0.2448, 0.8873, 0.2484, 0.8918, 0.04804, 0.8837, 0.0773, 0.8784, 0.07662, 0.8784, 0.2162, 0.8842, 0.1826, 0.8883, 0.1864, 0.8883, 0.1064, 0.8842, 0.1102, 0.8784, 0.07662, 0.8784, 0.2162, 0.8837, 0.2155, 0.8918, 0.2448, 0.5561, 0.851, 0.5172, 0.9784, 0.4849, 0.9495, 0.5976, 0.6253, 0.542, 0.6323, 0.545, 0.6151, 0.6489, 0.424, 0.7057, 0.5, 0.6327, 0.4896, 0.7828, 0.41, 0.7403, 0.408, 0.7612, 0.3637, 0.711, 0.4293, 0.7249, 0.4592, 0.6489, 0.424, 0.7017, 0.8666, 0.6429, 0.9293, 0.6716, 0.8224, 0.7262, 0.5475, 0.6993, 0.5659, 0.7153, 0.5449, 0.4882, 0.3845, 0.6093, 0.3407, 0.6522, 0.3666, 0.6824, 0.3224, 0.6522, 0.3666, 0.6475, 0.319, 0.6246, 0.7006, 0.6473, 0.6845, 0.6501, 0.7045, 0.6313, 0.7074, 0.5329, 0.8525, 0.5427, 0.6925, 0.7017, 0.8666, 0.8574, 0.9228, 0.705, 0.924, 0.711, 0.4293, 0.7148, 0.3218, 0.7403, 0.408, 0.7064, 0.819, 0.771, 0.7535, 0.7423, 0.8222, 0.6246, 0.7006, 0.5865, 0.8047, 0.5673, 0.7312, 0.6473, 0.6845, 0.6876, 0.7127, 0.6501, 0.7045, 0.7293, 0.2006, 0.7939, 0.1991, 0.7867, 0.2312, 0.7251, 0.1272, 0.748, 0.153, 0.72, 0.1364, 0.7612, 0.3637, 0.7148, 0.3218, 0.7372, 0.3213, 0.4966, 0.4228, 0.6522, 0.3666, 0.6489, 0.424, 0.6475, 0.319, 0.5829, 0.2535, 0.6241, 0.2423, 0.5865, 0.8047, 0.5188, 0.762, 0.5673, 0.7312, 0.711, 0.4293, 0.6522, 0.3666, 0.6824, 0.3224, 0.6476, 0.6069, 0.664, 0.5857, 0.6686, 0.6018, 0.503, 0.5, 0.6489, 0.424, 0.6327, 0.4896, 0.707, 0.1525, 0.6946, 0.1243, 0.72, 0.1364, 0.7099, 0.574, 0.664, 0.5857, 0.6993, 0.5659, 0.644, 0.07405, 0.6176, 0.06114, 0.6277, 0.04746, 0.6818, 0.1443, 0.6755, 0.1222, 0.6946, 0.1243, 0.6721, 0.6443, 0.6992, 0.6666, 0.6588, 0.6647, 0.525, 0.6697, 0.5291, 0.6963, 0.5071, 0.6948, 0.6663, 0.2127, 0.7066, 0.1845, 0.7038, 0.2045, 0.5928, 0.6098, 0.5948, 0.519, 0.6226, 0.6029, 0.7273, 0.1137, 0.7611, 0.1098, 0.7563, 0.1253, 0.6824, 0.3224, 0.6241, 0.2423, 0.6663, 0.2127, 0.6525, 0.6177, 0.6339, 0.6364, 0.6288, 0.6272, 0.56, 0.6991, 0.5333, 0.7241, 0.5291, 0.6963, 0.8658, 0.8845, 0.7447, 0.8407, 0.8784, 0.8393, 0.7251, 0.1272, 0.7563, 0.1253, 0.7548, 0.1423, 0.7611, 0.1098, 0.8089, 0.1151, 0.7563, 0.1253, 0.821, 0.3525, 0.7226, 0.2074, 0.8112, 0.1925, 0.7111, 0.0974, 0.7273, 0.1137, 0.7063, 0.1069, 0.5865, 0.8047, 0.6167, 0.8213, 0.5928, 0.8637, 0.6547, 0.1666, 0.6818, 0.1443, 0.6951, 0.1647, 0.8206, 0.2241, 0.8351, 0.262, 0.7867, 0.2312, 0.6429, 0.9293, 0.7017, 0.8666, 0.705, 0.924, 0.6824, 0.3224, 0.7038, 0.2045, 0.7148, 0.3218, 0.812, 0.1323, 0.7563, 0.1253, 0.8089, 0.1151, 0.6459, 0.6653, 0.647, 0.6525, 0.6588, 0.6647, 0.7828, 0.41, 0.821, 0.3525, 0.8321, 0.3873, 0.7939, 0.1991, 0.8206, 0.2241, 0.7867, 0.2312, 0.5048, 0.7379, 0.5071, 0.6948, 0.5333, 0.7241, 0.7293, 0.2006, 0.7066, 0.1845, 0.7307, 0.1758, 0.7592, 0.01895, 0.7314, 0.1029, 0.7111, 0.0974, 0.6254, 0.5, 0.7153, 0.5449, 0.6993, 0.5659, 0.6951, 0.1647, 0.6574, 0.1839, 0.6547, 0.1666, 0.5333, 0.7241, 0.5188, 0.762, 0.5048, 0.7379, 0.6716, 0.8224, 0.7299, 0.7423, 0.7064, 0.819, 0.6266, 0.6137, 0.6428, 0.5974, 0.6476, 0.6069, 0.6163, 0.2035, 0.6663, 0.2127, 0.6241, 0.2423, 0.7674, 0.3047, 0.8351, 0.262, 0.8059, 0.3245, 0.6547, 0.1666, 0.6205, 0.1422, 0.6574, 0.1417, 0.7592, 0.01895, 0.7611, 0.1098, 0.7314, 0.1029, 0.8652, 0.1583, 0.8202, 0.1431, 0.8441, 0.1205, 0.7285, 0.0, 0.6546, 0.06592, 0.6386, 0.04492, 0.6059, 0.653, 0.56, 0.6991, 0.5337, 0.6431, 0.7285, 0.0, 0.6899, 0.08568, 0.6546, 0.06592, 0.7064, 0.819, 0.7017, 0.8666, 0.6716, 0.8224, 0.6899, 0.08568, 0.7285, 0.0, 0.7111, 0.0974, 0.705, 0.924, 0.6483, 1.0, 0.629, 0.9592, 0.6546, 0.06592, 0.6277, 0.04746, 0.6386, 0.04492, 0.6899, 0.08568, 0.7063, 0.1069, 0.6853, 0.1018, 0.7611, 0.1098, 0.7592, 0.01895, 0.8023, 0.1044, 0.644, 0.07405, 0.6899, 0.08568, 0.6853, 0.1018, 0.8023, 0.1044, 0.8262, 0.0995, 0.8089, 0.1151, 0.6459, 0.6653, 0.6473, 0.6845, 0.6232, 0.6758, 0.7548, 0.1423, 0.8202, 0.1431, 0.748, 0.153, 0.6241, 0.2423, 0.5668, 0.2244, 0.6163, 0.2035, 0.6362, 0.08996, 0.6853, 0.1018, 0.6772, 0.1118, 0.545, 0.6151, 0.519, 0.6137, 0.5277, 0.5995, 0.8349, 0.1137, 0.8089, 0.1151, 0.8262, 0.0995, 0.7979, 0.351, 0.8368, 0.4784, 0.7612, 0.3637, 0.5329, 0.8525, 0.5711, 0.91, 0.5219, 0.8873, 0.6136, 0.908, 0.6155, 0.9433, 0.5946, 0.9289, 0.6966, 0.6839, 0.6588, 0.6647, 0.6992, 0.6666, 0.5928, 0.8637, 0.6391, 0.8218, 0.6136, 0.908, 0.5711, 0.91, 0.6136, 0.908, 0.5946, 0.9289, 0.6522, 0.3666, 0.711, 0.4293, 0.6489, 0.424, 0.7979, 0.351, 0.7674, 0.3047, 0.8059, 0.3245, 0.5948, 0.519, 0.5928, 0.6098, 0.5516, 0.6044, 0.7397, 0.6754, 0.6966, 0.6839, 0.6992, 0.6666, 0.6716, 0.8224, 0.6501, 0.7045, 0.6876, 0.7127, 0.5337, 0.6431, 0.5991, 0.6423, 0.6059, 0.653, 0.7293, 0.2006, 0.7674, 0.3047, 0.7372, 0.3213, 0.7299, 0.7423, 0.7871, 0.7244, 0.771, 0.7535, 0.6965, 0.6417, 0.7267, 0.597, 0.7334, 0.6422, 0.6721, 0.6443, 0.6784, 0.6222, 0.6965, 0.6417, 0.6232, 0.6758, 0.6339, 0.6364, 0.647, 0.6525, 0.7267, 0.597, 0.7775, 0.6106, 0.7334, 0.6422, 0.7334, 0.6422, 0.7815, 0.6668, 0.7397, 0.6754, 0.5764, 0.1106, 0.6273, 0.09703, 0.6205, 0.1422, 0.8248, 0.1963, 0.8289, 0.1697, 0.8468, 0.1948, 0.6574, 0.1417, 0.6273, 0.09703, 0.6755, 0.1222, 0.6951, 0.1647, 0.6818, 0.1443, 0.707, 0.1525, 0.7334, 0.6422, 0.6992, 0.6666, 0.6965, 0.6417, 0.7491, 0.565, 0.7178, 0.59, 0.7363, 0.5611, 0.6767, 0.6118, 0.6593, 0.6243, 0.6525, 0.6177, 0.7014, 0.1177, 0.72, 0.1364, 0.6946, 0.1243, 0.7267, 0.597, 0.6767, 0.6118, 0.7178, 0.59, 0.542, 0.6323, 0.5098, 0.6205, 0.519, 0.6137, 0.6288, 0.6272, 0.6059, 0.653, 0.5991, 0.6423, 0.6686, 0.6018, 0.7178, 0.59, 0.6767, 0.6118, 0.5976, 0.6253, 0.6288, 0.6272, 0.5991, 0.6423, 0.7592, 0.01895, 0.8176, 0.09347, 0.8023, 0.1044, 0.812, 0.1323, 0.8441, 0.1205, 0.8202, 0.1431, 0.7372, 0.3213, 0.7674, 0.3047, 0.7612, 0.3637, 0.6362, 0.08996, 0.6049, 0.06497, 0.6176, 0.06114, 0.7017, 0.8666, 0.7423, 0.8222, 0.7447, 0.8407, 0.7307, 0.1758, 0.72, 0.1364, 0.748, 0.153, 0.7081, 0.1653, 0.707, 0.1525, 0.7307, 0.1758, 0.4888, 0.6583, 0.5071, 0.6948, 0.4756, 0.7002, 0.4888, 0.6583, 0.5337, 0.6431, 0.525, 0.6697, 0.8206, 0.2241, 0.8248, 0.1963, 0.8468, 0.1948, 0.7815, 0.6668, 0.7871, 0.7244, 0.7376, 0.7035, 0.6429, 0.9293, 0.629, 0.9592, 0.6155, 0.9433, 0.6254, 0.5, 0.664, 0.5857, 0.6428, 0.5974, 0.7014, 0.1177, 0.7273, 0.1137, 0.7251, 0.1272, 0.7099, 0.574, 0.7363, 0.5611, 0.7178, 0.59, 0.6686, 0.6018, 0.6525, 0.6177, 0.6476, 0.6069, 0.6266, 0.6137, 0.6525, 0.6177, 0.6288, 0.6272, 0.545, 0.6151, 0.5928, 0.6098, 0.5976, 0.6253, 0.6163, 0.2035, 0.5725, 0.1668, 0.6142, 0.1754, 0.6772, 0.1118, 0.6946, 0.1243, 0.6755, 0.1222, 0.6142, 0.1754, 0.6574, 0.1839, 0.6163, 0.2035, 0.5948, 0.519, 0.5516, 0.6044, 0.5363, 0.5935, 0.7014, 0.1177, 0.6853, 0.1018, 0.7063, 0.1069, 0.5948, 0.519, 0.6428, 0.5974, 0.6226, 0.6029, 0.56, 0.6991, 0.6246, 0.7006, 0.5673, 0.7312, 0.7376, 0.7035, 0.6876, 0.7127, 0.6966, 0.6839, 0.5277, 0.5995, 0.5516, 0.6044, 0.545, 0.6151, 0.6772, 0.1118, 0.6273, 0.09703, 0.6362, 0.08996, 0.5668, 0.2244, 0.5725, 0.1668, 0.6163, 0.2035, 0.6266, 0.6137, 0.5928, 0.6098, 0.6226, 0.6029, 0.7066, 0.1845, 0.7081, 0.1653, 0.7307, 0.1758, 0.8509, 1.0, 0.705, 0.924, 0.8574, 0.9228, 0.6522, 0.3666, 0.6116, 0.3222, 0.6475, 0.319, 0.664, 0.5857, 0.6254, 0.5, 0.6993, 0.5659, 0.647, 0.6525, 0.6593, 0.6243, 0.6721, 0.6443, 0.7403, 0.408, 0.7384, 0.4433, 0.711, 0.4293, 0.525, 0.6697, 0.56, 0.6991, 0.5291, 0.6963, 0.6588, 0.6647, 0.647, 0.6525, 0.6721, 0.6443, 0.6459, 0.6653, 0.6232, 0.6758, 0.647, 0.6525, 0.5333, 0.7241, 0.5071, 0.6948, 0.5291, 0.6963, 0.7376, 0.7035, 0.7397, 0.6754, 0.7815, 0.6668, 0.6459, 0.6653, 0.6588, 0.6647, 0.6473, 0.6845, 0.5725, 0.1668, 0.6205, 0.1422, 0.6142, 0.1754, 0.8468, 0.1948, 0.8652, 0.1583, 0.8784, 0.2002, 0.8248, 0.1963, 0.7939, 0.1991, 0.8289, 0.1697, 0.7148, 0.3218, 0.7293, 0.2006, 0.7372, 0.3213, 0.7081, 0.1653, 0.6951, 0.1647, 0.707, 0.1525, 0.8491, 0.2379, 0.8206, 0.2241, 0.8468, 0.1948, 0.7066, 0.1845, 0.6951, 0.1647, 0.7081, 0.1653, 0.5865, 0.8047, 0.5561, 0.851, 0.548, 0.8245, 0.6391, 0.8218, 0.6429, 0.9293, 0.6136, 0.908, 0.6391, 0.8218, 0.6246, 0.7006, 0.6501, 0.7045, 0.8202, 0.1431, 0.8289, 0.1697, 0.7939, 0.1991, 0.5561, 0.851, 0.5928, 0.8637, 0.5172, 0.9784, 0.5976, 0.6253, 0.5991, 0.6423, 0.542, 0.6323, 0.6489, 0.424, 0.7249, 0.4592, 0.7057, 0.5, 0.7828, 0.41, 0.7593, 0.4289, 0.7403, 0.408, 0.711, 0.4293, 0.7384, 0.4433, 0.7249, 0.4592, 0.7262, 0.5475, 0.7099, 0.574, 0.6993, 0.5659, 0.4882, 0.3845, 0.4756, 0.3393, 0.6093, 0.3407, 0.6246, 0.7006, 0.6232, 0.6758, 0.6473, 0.6845, 0.6313, 0.7074, 0.5928, 0.8637, 0.5329, 0.8525, 0.7017, 0.8666, 0.8658, 0.8845, 0.8574, 0.9228, 0.711, 0.4293, 0.6824, 0.3224, 0.7148, 0.3218, 0.7064, 0.819, 0.7299, 0.7423, 0.771, 0.7535, 0.6246, 0.7006, 0.6167, 0.8213, 0.5865, 0.8047, 0.6473, 0.6845, 0.6966, 0.6839, 0.6876, 0.7127, 0.7293, 0.2006, 0.7307, 0.1758, 0.7939, 0.1991, 0.7251, 0.1272, 0.7548, 0.1423, 0.748, 0.153, 0.7612, 0.3637, 0.7403, 0.408, 0.7148, 0.3218, 0.4966, 0.4228, 0.4882, 0.3845, 0.6522, 0.3666, 0.6475, 0.319, 0.6116, 0.3222, 0.5829, 0.2535, 0.5865, 0.8047, 0.548, 0.8245, 0.5188, 0.762, 0.6476, 0.6069, 0.6428, 0.5974, 0.664, 0.5857, 0.503, 0.5, 0.4966, 0.4228, 0.6489, 0.424, 0.707, 0.1525, 0.6818, 0.1443, 0.6946, 0.1243, 0.7099, 0.574, 0.6686, 0.6018, 0.664, 0.5857, 0.644, 0.07405, 0.6362, 0.08996, 0.6176, 0.06114, 0.6818, 0.1443, 0.6574, 0.1417, 0.6755, 0.1222, 0.6721, 0.6443, 0.6965, 0.6417, 0.6992, 0.6666, 0.6663, 0.2127, 0.6574, 0.1839, 0.7066, 0.1845, 0.7273, 0.1137, 0.7314, 0.1029, 0.7611, 0.1098, 0.6824, 0.3224, 0.6475, 0.319, 0.6241, 0.2423, 0.6525, 0.6177, 0.6593, 0.6243, 0.6339, 0.6364, 0.56, 0.6991, 0.5673, 0.7312, 0.5333, 0.7241, 0.8658, 0.8845, 0.7017, 0.8666, 0.7447, 0.8407, 0.7251, 0.1272, 0.7273, 0.1137, 0.7563, 0.1253, 0.7611, 0.1098, 0.8023, 0.1044, 0.8089, 0.1151, 0.821, 0.3525, 0.7612, 0.3637, 0.7226, 0.2074, 0.7111, 0.0974, 0.7314, 0.1029, 0.7273, 0.1137, 0.6547, 0.1666, 0.6574, 0.1417, 0.6818, 0.1443, 0.8206, 0.2241, 0.8491, 0.2379, 0.8351, 0.262, 0.6824, 0.3224, 0.6663, 0.2127, 0.7038, 0.2045, 0.812, 0.1323, 0.7548, 0.1423, 0.7563, 0.1253, 0.7828, 0.41, 0.7612, 0.3637, 0.821, 0.3525, 0.7939, 0.1991, 0.8248, 0.1963, 0.8206, 0.2241, 0.7293, 0.2006, 0.7038, 0.2045, 0.7066, 0.1845, 0.6951, 0.1647, 0.7066, 0.1845, 0.6574, 0.1839, 0.5333, 0.7241, 0.5673, 0.7312, 0.5188, 0.762, 0.6716, 0.8224, 0.6876, 0.7127, 0.7299, 0.7423, 0.6266, 0.6137, 0.6226, 0.6029, 0.6428, 0.5974, 0.6163, 0.2035, 0.6574, 0.1839, 0.6663, 0.2127, 0.7674, 0.3047, 0.7867, 0.2312, 0.8351, 0.262, 0.6547, 0.1666, 0.6142, 0.1754, 0.6205, 0.1422, 0.8652, 0.1583, 0.8289, 0.1697, 0.8202, 0.1431, 0.6232, 0.6758, 0.56, 0.6991, 0.6059, 0.653, 0.56, 0.6991, 0.525, 0.6697, 0.5337, 0.6431, 0.705, 0.924, 0.7212, 0.9896, 0.6483, 1.0, 0.6546, 0.06592, 0.644, 0.07405, 0.6277, 0.04746, 0.6899, 0.08568, 0.7111, 0.0974, 0.7063, 0.1069, 0.644, 0.07405, 0.6546, 0.06592, 0.6899, 0.08568, 0.8023, 0.1044, 0.8176, 0.09347, 0.8262, 0.0995, 0.7548, 0.1423, 0.812, 0.1323, 0.8202, 0.1431, 0.6241, 0.2423, 0.5829, 0.2535, 0.5668, 0.2244, 0.6362, 0.08996, 0.644, 0.07405, 0.6853, 0.1018, 0.545, 0.6151, 0.542, 0.6323, 0.519, 0.6137, 0.8349, 0.1137, 0.812, 0.1323, 0.8089, 0.1151, 0.7979, 0.351, 0.869, 0.4495, 0.8368, 0.4784, 0.5329, 0.8525, 0.5928, 0.8637, 0.5711, 0.91, 0.6136, 0.908, 0.6429, 0.9293, 0.6155, 0.9433, 0.6966, 0.6839, 0.6473, 0.6845, 0.6588, 0.6647, 0.5928, 0.8637, 0.6167, 0.8213, 0.6391, 0.8218, 0.5711, 0.91, 0.5928, 0.8637, 0.6136, 0.908, 0.7979, 0.351, 0.7612, 0.3637, 0.7674, 0.3047, 0.7397, 0.6754, 0.7376, 0.7035, 0.6966, 0.6839, 0.6716, 0.8224, 0.6391, 0.8218, 0.6501, 0.7045, 0.5337, 0.6431, 0.542, 0.6323, 0.5991, 0.6423, 0.7293, 0.2006, 0.7867, 0.2312, 0.7674, 0.3047, 0.7299, 0.7423, 0.7376, 0.7035, 0.7871, 0.7244, 0.6965, 0.6417, 0.6784, 0.6222, 0.7267, 0.597, 0.6721, 0.6443, 0.6593, 0.6243, 0.6784, 0.6222, 0.6232, 0.6758, 0.6059, 0.653, 0.6339, 0.6364, 0.7267, 0.597, 0.7491, 0.565, 0.7775, 0.6106, 0.7334, 0.6422, 0.7775, 0.6106, 0.7815, 0.6668, 0.5764, 0.1106, 0.6049, 0.06497, 0.6273, 0.09703, 0.6574, 0.1417, 0.6205, 0.1422, 0.6273, 0.09703, 0.7334, 0.6422, 0.7397, 0.6754, 0.6992, 0.6666, 0.7491, 0.565, 0.7267, 0.597, 0.7178, 0.59, 0.6767, 0.6118, 0.6784, 0.6222, 0.6593, 0.6243, 0.7014, 0.1177, 0.7251, 0.1272, 0.72, 0.1364, 0.7267, 0.597, 0.6784, 0.6222, 0.6767, 0.6118, 0.542, 0.6323, 0.5337, 0.6431, 0.5098, 0.6205, 0.6288, 0.6272, 0.6339, 0.6364, 0.6059, 0.653, 0.6686, 0.6018, 0.7099, 0.574, 0.7178, 0.59, 0.5976, 0.6253, 0.6266, 0.6137, 0.6288, 0.6272, 0.812, 0.1323, 0.8349, 0.1137, 0.8441, 0.1205, 0.6362, 0.08996, 0.6273, 0.09703, 0.6049, 0.06497, 0.7017, 0.8666, 0.7064, 0.819, 0.7423, 0.8222, 0.7307, 0.1758, 0.707, 0.1525, 0.72, 0.1364, 0.4888, 0.6583, 0.525, 0.6697, 0.5071, 0.6948, 0.4888, 0.6583, 0.5098, 0.6205, 0.5337, 0.6431, 0.4756, 0.7002, 0.5071, 0.6948, 0.5048, 0.7379, 0.6429, 0.9293, 0.705, 0.924, 0.629, 0.9592, 0.7014, 0.1177, 0.7063, 0.1069, 0.7273, 0.1137, 0.7099, 0.574, 0.7262, 0.5475, 0.7363, 0.5611, 0.6686, 0.6018, 0.6767, 0.6118, 0.6525, 0.6177, 0.6266, 0.6137, 0.6476, 0.6069, 0.6525, 0.6177, 0.545, 0.6151, 0.5516, 0.6044, 0.5928, 0.6098, 0.6772, 0.1118, 0.7014, 0.1177, 0.6946, 0.1243, 0.6142, 0.1754, 0.6547, 0.1666, 0.6574, 0.1839, 0.7014, 0.1177, 0.6772, 0.1118, 0.6853, 0.1018, 0.56, 0.6991, 0.6232, 0.6758, 0.6246, 0.7006, 0.7376, 0.7035, 0.7299, 0.7423, 0.6876, 0.7127, 0.5277, 0.5995, 0.5363, 0.5935, 0.5516, 0.6044, 0.6772, 0.1118, 0.6755, 0.1222, 0.6273, 0.09703, 0.8491, 0.2379, 0.8468, 0.1948, 0.8784, 0.2002, 0.6266, 0.6137, 0.5976, 0.6253, 0.5928, 0.6098, 0.8509, 1.0, 0.7212, 0.9896, 0.705, 0.924, 0.6522, 0.3666, 0.6093, 0.3407, 0.6116, 0.3222, 0.647, 0.6525, 0.6339, 0.6364, 0.6593, 0.6243, 0.7403, 0.408, 0.7593, 0.4289, 0.7384, 0.4433, 0.5725, 0.1668, 0.5764, 0.1106, 0.6205, 0.1422, 0.8468, 0.1948, 0.8289, 0.1697, 0.8652, 0.1583, 0.7148, 0.3218, 0.7038, 0.2045, 0.7293, 0.2006, 0.5865, 0.8047, 0.5928, 0.8637, 0.5561, 0.851, 0.6391, 0.8218, 0.6716, 0.8224, 0.6429, 0.9293, 0.6391, 0.8218, 0.6167, 0.8213, 0.6246, 0.7006, 0.7307, 0.1758, 0.748, 0.153, 0.7939, 0.1991, 0.748, 0.153, 0.8202, 0.1431, 0.7939, 0.1991, 0.3672, 0.6849, 0.3665, 0.8469, 0.2985, 0.761, 0.1541, 0.3061, 0.1482, 0.3602, 0.03691, 0.3202, 0.2778, 0.1817, 0.3578, 0.2641, 0.2525, 0.241, 0.2985, 0.761, 0.2719, 0.7119, 0.3672, 0.6849, 0.009198, 0.3983, 0.1475, 0.4512, 0.07121, 0.4889, 0.2243, 0.8032, 0.08084, 0.8262, 0.1999, 0.7442, 0.2352, 0.4512, 0.3249, 0.3534, 0.3619, 0.4779, 0.2337, 0.6116, 0.3321, 0.6024, 0.2448, 0.645, 0.009198, 0.571, 0.1475, 0.5216, 0.1475, 0.6119, 0.3052, 1.0, 0.1372, 0.9701, 0.2669, 0.9055, 0.2303, 0.3164, 0.1694, 0.2157, 0.2525, 0.241, 0.3321, 0.6024, 0.2351, 0.5137, 0.3619, 0.4779, 0.3321, 0.6024, 0.2719, 0.7119, 0.2448, 0.645, 0.4627, 0.5966, 0.4756, 0.7469, 0.3672, 0.6849, 0.4318, 0.9109, 0.3665, 0.8469, 0.4756, 0.7469, 0.08084, 0.8262, 0.2669, 0.9055, 0.1372, 0.9701, 0.2985, 0.761, 0.1999, 0.7442, 0.2719, 0.7119, 0.03691, 0.3202, 0.1694, 0.2157, 0.1541, 0.3061, 0.184, 0.1453, 0.3635, 0.05469, 0.2778, 0.1817, 0.2337, 0.6119, 0.1475, 0.5216, 0.2337, 0.5216, 0.2356, 0.3576, 0.1541, 0.3061, 0.2303, 0.3164, 0.1694, 0.2157, 0.2778, 0.1817, 0.2525, 0.241, 0.1739, 0.6633, 0.2337, 0.6116, 0.2448, 0.645, 0.1475, 0.4512, 0.2337, 0.3602, 0.2337, 0.4512, 0.1999, 0.7442, 0.2448, 0.645, 0.2719, 0.7119, 0.2243, 0.8032, 0.3665, 0.8469, 0.2669, 0.9055, 0.2337, 0.5216, 0.1475, 0.4512, 0.2337, 0.4512, 0.4587, 0.3548, 0.3249, 0.3534, 0.3578, 0.2641, 0.4587, 0.3548, 0.3578, 0.2641, 0.4756, 0.2013, 0.4627, 0.5966, 0.3672, 0.6849, 0.3321, 0.6024, 0.4587, 0.3548, 0.3619, 0.4779, 0.3249, 0.3534, 0.4627, 0.5966, 0.3321, 0.6024, 0.3619, 0.4779, 0.2352, 0.4512, 0.3619, 0.4779, 0.2351, 0.5137, 0.184, 0.1453, 0.1694, 0.2157, 0.03635, 0.1596, 0.2356, 0.3576, 0.2303, 0.3164, 0.3249, 0.3534, 0.1739, 0.6633, 0.01788, 0.6711, 0.1616, 0.6119, 0.1475, 0.4512, 0.1475, 0.5216, 0.07121, 0.4889, 0.03635, 0.1596, 0.2055, 0.007998, 0.184, 0.1453, 0.01788, 0.6711, 0.1999, 0.7442, 0.08084, 0.8262, 0.3635, 0.05469, 0.3578, 0.2641, 0.2778, 0.1817, 0.3052, 1.0, 0.3665, 0.8469, 0.4318, 0.9109, 0.3249, 0.3534, 0.2525, 0.241, 0.3578, 0.2641, 0.3672, 0.6849, 0.4756, 0.7469, 0.3665, 0.8469, 0.009198, 0.3983, 0.1482, 0.3602, 0.1475, 0.4512, 0.2352, 0.4512, 0.2356, 0.3576, 0.3249, 0.3534, 0.009198, 0.571, 0.07121, 0.4889, 0.1475, 0.5216, 0.2303, 0.3164, 0.1541, 0.3061, 0.1694, 0.2157, 0.3321, 0.6024, 0.2337, 0.6116, 0.2351, 0.5137, 0.3321, 0.6024, 0.3672, 0.6849, 0.2719, 0.7119, 0.08084, 0.8262, 0.2243, 0.8032, 0.2669, 0.9055, 0.2985, 0.761, 0.2243, 0.8032, 0.1999, 0.7442, 0.03691, 0.3202, 0.03635, 0.1596, 0.1694, 0.2157, 0.184, 0.1453, 0.2055, 0.007998, 0.3635, 0.05469, 0.2337, 0.6119, 0.1475, 0.6119, 0.1475, 0.5216, 0.2356, 0.3576, 0.1482, 0.3602, 0.1541, 0.3061, 0.1694, 0.2157, 0.184, 0.1453, 0.2778, 0.1817, 0.1739, 0.6633, 0.1616, 0.6119, 0.2337, 0.6116, 0.1475, 0.4512, 0.1482, 0.3602, 0.2337, 0.3602, 0.1999, 0.7442, 0.1739, 0.6633, 0.2448, 0.645, 0.2243, 0.8032, 0.2985, 0.761, 0.3665, 0.8469, 0.2337, 0.5216, 0.1475, 0.5216, 0.1475, 0.4512, 0.03635, 0.1596, 0.03688, 0.007095, 0.2055, 0.007998, 0.01788, 0.6711, 0.1739, 0.6633, 0.1999, 0.7442, 0.3635, 0.05469, 0.4756, 0.2013, 0.3578, 0.2641, 0.3052, 1.0, 0.2669, 0.9055, 0.3665, 0.8469, 0.3249, 0.3534, 0.2303, 0.3164, 0.2525, 0.241, 0.9516, 0.3231, 0.9025, 0.308, 0.948, 0.2928, 0.905, 0.4877, 0.8892, 0.4982, 0.8931, 0.4844, 0.8974, 0.3613, 0.9516, 0.3547, 0.9425, 0.3819, 0.8838, 0.4869, 0.883, 0.4735, 0.8931, 0.4844, 0.8877, 0.3534, 0.8991, 0.3437, 0.8974, 0.3613, 0.905, 0.3253, 0.9516, 0.3547, 0.8991, 0.3437, 0.8877, 0.4596, 0.883, 0.4735, 0.8784, 0.4609, 0.9516, 0.4583, 0.905, 0.4877, 0.8991, 0.4693, 0.8838, 0.4869, 0.8931, 0.4844, 0.8892, 0.4982, 0.8892, 0.3148, 0.905, 0.3253, 0.8931, 0.3286, 0.8792, 0.3644, 0.8974, 0.3613, 0.8894, 0.375, 0.8991, 0.4693, 0.8931, 0.4844, 0.883, 0.4735, 0.8931, 0.3286, 0.8991, 0.3437, 0.883, 0.3395, 0.8991, 0.4693, 0.8877, 0.4596, 0.8974, 0.4518, 0.9516, 0.4899, 0.9025, 0.505, 0.905, 0.4877, 0.8974, 0.4518, 0.8792, 0.4486, 0.8894, 0.438, 0.883, 0.3395, 0.8838, 0.3261, 0.8931, 0.3286, 0.8784, 0.3521, 0.883, 0.3395, 0.8877, 0.3534, 0.8894, 0.438, 0.9425, 0.4311, 0.8974, 0.4518, 0.8931, 0.3286, 0.8838, 0.3261, 0.8892, 0.3148, 0.9425, 0.3819, 0.8894, 0.375, 0.8974, 0.3613, 0.8792, 0.4486, 0.8877, 0.4596, 0.8784, 0.4609, 0.8784, 0.3521, 0.8877, 0.3534, 0.8792, 0.3644, 0.8974, 0.4518, 0.9516, 0.4583, 0.8991, 0.4693, 0.9516, 0.3231, 0.905, 0.3253, 0.9025, 0.308, 0.905, 0.4877, 0.9025, 0.505, 0.8892, 0.4982, 0.8974, 0.3613, 0.8991, 0.3437, 0.9516, 0.3547, 0.8877, 0.3534, 0.883, 0.3395, 0.8991, 0.3437, 0.905, 0.3253, 0.9516, 0.3231, 0.9516, 0.3547, 0.9516, 0.4583, 0.9516, 0.4899, 0.905, 0.4877, 0.8892, 0.3148, 0.9025, 0.308, 0.905, 0.3253, 0.8792, 0.3644, 0.8877, 0.3534, 0.8974, 0.3613, 0.8991, 0.4693, 0.905, 0.4877, 0.8931, 0.4844, 0.8931, 0.3286, 0.905, 0.3253, 0.8991, 0.3437, 0.8991, 0.4693, 0.883, 0.4735, 0.8877, 0.4596, 0.9516, 0.4899, 0.948, 0.5202, 0.9025, 0.505, 0.8974, 0.4518, 0.8877, 0.4596, 0.8792, 0.4486, 0.8894, 0.438, 0.9268, 0.4065, 0.9425, 0.4311, 0.9425, 0.3819, 0.9268, 0.4065, 0.8894, 0.375, 0.8974, 0.4518, 0.9425, 0.4311, 0.9516, 0.4583])
me_stem_500.materials.append(mat_peterp500)
me_stem_500.use_remesh_fix_poles = True
me_stem_500.use_remesh_preserve_attributes = False
me_stem_500.update()
me_stem_500.normals_split_custom_set([tuple(v) for v in zip(*[iter([-0.3571, -0.3831, 0.8519, 0.5432, -0.8167, 0.1945, 0.5265, -0.8041, 0.2762, -0.5148, 0.7141, 0.4744, 0.6117, 0.6562, -0.4418, -0.425, 0.8736, -0.237, -0.425, 0.8736, -0.237, -0.839, 0.4689, 0.2762, -0.5148, 0.7141, 0.4744, 0.5265, -0.8041, 0.2762, 0.9013, -0.3627, -0.237, 0.7484, -0.4635, 0.4744, -0.839, 0.4689, 0.2762, -0.7016, 0.6158, -0.3585, -0.8528, 0.4847, 0.1945, -0.8528, 0.4847, 0.1945, -0.06208, -0.06656, -0.9958, -0.6814, -0.7309, -0.03769, -0.7016, 0.6158, -0.3585, 0.3, 0.3218, -0.898, -0.06208, -0.06656, -0.9958, 0.3, 0.3218, -0.898, 0.9013, -0.3627, -0.237, 0.7928, -0.4933, -0.3579, 0.6117, 0.6562, -0.4418, 0.7484, -0.4635, 0.4744, 0.9013, -0.3627, -0.237, -0.8528, 0.4847, 0.1945, -0.3571, -0.3831, 0.8519, -0.839, 0.4689, 0.2762, -0.5148, 0.7141, 0.4744, -0.3571, -0.3831, 0.8519, 0.2877, 0.3086, 0.9066, 0.6635, -0.6567, -0.3585, 0.5265, -0.8041, 0.2762, 0.5432, -0.8167, 0.1945, -0.3571, -0.3831, 0.8519, 0.7484, -0.4635, 0.4744, 0.2877, 0.3086, 0.9066, -0.425, 0.8736, -0.237, 0.3, 0.3218, -0.898, -0.5476, 0.7563, -0.3579, -0.06208, -0.06656, -0.9958, 0.5432, -0.8167, 0.1945, -0.6814, -0.7309, -0.03769, -0.3571, -0.3831, 0.8519, -0.6814, -0.7309, -0.03769, 0.5432, -0.8167, 0.1945, -0.5148, 0.7141, 0.4744, 0.2877, 0.3086, 0.9066, 0.6117, 0.6562, -0.4418, -0.425, 0.8736, -0.237, -0.5476, 0.7563, -0.3579, -0.839, 0.4689, 0.2762, 0.5265, -0.8041, 0.2762, 0.7928, -0.4933, -0.3579, 0.9013, -0.3627, -0.237, -0.839, 0.4689, 0.2762, -0.5476, 0.7563, -0.3579, -0.7016, 0.6158, -0.3585, -0.8528, 0.4847, 0.1945, -0.7016, 0.6158, -0.3585, -0.06208, -0.06656, -0.9958, 0.6117, 0.6562, -0.4418, 0.2877, 0.3086, 0.9066, 0.7484, -0.4635, 0.4744, -0.8528, 0.4847, 0.1945, -0.6814, -0.7309, -0.03769, -0.3571, -0.3831, 0.8519, -0.5148, 0.7141, 0.4744, -0.839, 0.4689, 0.2762, -0.3571, -0.3831, 0.8519, 0.6635, -0.6567, -0.3585, 0.7928, -0.4933, -0.3579, 0.5265, -0.8041, 0.2762, -0.3571, -0.3831, 0.8519, 0.5265, -0.8041, 0.2762, 0.7484, -0.4635, 0.4744, -0.06208, -0.06656, -0.9958, 0.6635, -0.6567, -0.3585, 0.5432, -0.8167, 0.1945, 0.3, 0.3218, -0.898, 0.6635, -0.6567, -0.3585, -0.06208, -0.06656, -0.9958, -0.7016, 0.6158, -0.3585, -0.5476, 0.7563, -0.3579, 0.3, 0.3218, -0.898, 0.3, 0.3218, -0.898, 0.6117, 0.6562, -0.4418, 0.9013, -0.3627, -0.237, -0.425, 0.8736, -0.237, 0.6117, 0.6562, -0.4418, 0.3, 0.3218, -0.898, 0.3, 0.3218, -0.898, 0.7928, -0.4933, -0.3579, 0.6635, -0.6567, -0.3585, -0.2389, 0.2846, -0.9284, -0.6159, 0.5904, 0.5217, -0.8912, 0.2329, 0.3892, 0.03734, 0.3804, 0.9241, 0.5876, 0.5714, 0.5729, 0.7723, 0.3947, 0.4978, 0.5609, -0.8174, 0.1313, 1.023e-06, -0.957, 0.2899, 9.917e-07, -0.9946, 0.1042, 0.7464, 0.6638, 0.0469, 0.9284, 0.2905, 0.2317, 0.5502, 0.7092, 0.4408, 0.857, -0.4404, 0.2676, 0.4783, -0.8487, 0.2257, 0.5609, -0.8174, 0.1313, -0.6688, -0.7402, 0.06964, -0.857, -0.4404, 0.2676, -0.8233, -0.4171, 0.3851, 0.7537, 0.6047, -0.2572, -0.1747, 0.9659, 0.1908, -0.2976, 0.9453, 0.1336, 0.9691, -0.1813, 0.167, 0.2389, 0.2846, -0.9284, 0.6688, -0.7402, 0.06965, 0.8233, -0.4171, 0.3851, 0.6688, -0.7402, 0.06965, -0.2804, -0.908, -0.3112, -0.4413, 0.306, 0.8436, -0.8599, -0.03429, 0.5094, -0.8329, -0.07292, 0.5486, -0.6159, 0.5904, 0.5217, 1.1e-07, 0.927, 0.3752, 5.904e-07, 0.8148, 0.5798, -0.6688, -0.7402, 0.06964, -0.6755, -0.737, -0.02311, -0.5609, -0.8174, 0.1313, 0.857, -0.4404, 0.2676, 0.6948, 0.2491, 0.6747, 0.9284, 0.2905, 0.2317, 0.2803, -0.908, -0.3112, 0.9689, -0.0008498, -0.2476, 0.8967, -0.1932, -0.3983, -0.4413, 0.306, 0.8436, 0.8323, 0.5449, 0.102, 0.8931, 0.4248, 0.1482, -0.8599, -0.03429, 0.5094, -0.7995, -0.5925, 0.09876, -0.8329, -0.07292, 0.5486, 0.4413, 0.306, 0.8436, -0.7266, -0.1411, 0.6724, -0.8931, 0.4248, 0.1482, 0.3336, 0.6582, 0.6749, 0.01203, 0.4341, 0.9008, 0.4581, 0.6319, 0.6252, 0.5502, 0.7092, 0.4408, 0.6948, 0.2491, 0.6747, 0.3852, 0.5936, 0.7065, 0.6755, -0.737, -0.02311, 0.6688, -0.7402, 0.06965, 0.5609, -0.8174, 0.1313, -0.2804, -0.908, -0.3112, -0.9689, -0.0008504, -0.2476, -0.569, -0.7971, -0.2021, 0.8323, 0.5449, 0.102, 0.9689, -0.0008498, -0.2476, 0.8931, 0.4248, 0.1482, 0.857, -0.4404, 0.2676, 0.6688, -0.7402, 0.06965, 0.8233, -0.4171, 0.3851, -0.5508, 0.8333, -0.04639, 0.5194, 0.8448, 0.1284, -0.309, 0.5892, -0.7466, 8.047e-07, -0.9976, -0.06951, 0.5609, -0.8174, 0.1313, 9.917e-07, -0.9946, 0.1042, 0.8544, -0.1499, 0.4975, 0.6875, 0.6992, -0.1959, 0.4581, 0.6319, 0.6252, 0.384, 0.4882, -0.7838, 0.5194, 0.8448, 0.1284, -0.1747, 0.9659, 0.1908, -0.3839, 0.4882, -0.7838, -0.8027, 0.4972, -0.3293, -0.7537, 0.6047, -0.2572, 0.9774, -0.09907, -0.1868, 0.3745, 0.5878, -0.7171, 0.6875, 0.6992, -0.1959, -0.9774, -0.09906, -0.1868, -0.6404, -0.5507, -0.5354, -0.9064, -0.2928, 0.3044, 0.7845, -0.5473, 0.2917, 0.7332, -0.5827, 0.3506, 0.7619, -0.3786, 0.5255, 0.7995, -0.5925, 0.09876, 0.8599, -0.03429, 0.5094, 0.8329, -0.07293, 0.5486, 0.1983, 0.9643, -0.1756, 0.2268, 0.9739, -0.007914, 0.6934, 0.7171, -0.07071, 0.3751, 0.6504, 0.6605, -0.1983, 0.9643, -0.1756, -0.03734, 0.3804, 0.9241, 0.8233, -0.4171, 0.3851, -0.569, -0.7971, -0.2021, 0.7995, -0.5925, 0.09876, -0.7041, 0.7097, -0.02254, -0.4581, 0.6319, 0.6252, -0.3336, 0.6582, 0.6749, 0.7266, -0.1412, 0.6724, 0.9409, -0.2987, -0.1593, 0.7332, -0.5827, 0.3506, -0.9691, -0.1813, 0.167, -0.2389, 0.2846, -0.9284, -0.8912, 0.2329, 0.3892, 0.3336, 0.6582, 0.6749, -0.03734, 0.3804, 0.9241, -0.1045, 0.6396, 0.7616, -0.1983, 0.9643, -0.1756, -0.7723, 0.3947, 0.4978, -0.03734, 0.3804, 0.9241, 1.1e-07, 0.927, 0.3752, 0.6159, 0.5904, 0.5217, 5.904e-07, 0.8148, 0.5798, -0.5839, 0.8093, -0.06415, 0.3751, 0.6504, 0.6605, 0.5508, 0.8333, -0.04639, 0.8323, 0.5449, 0.102, -0.3852, 0.5936, 0.7065, -0.5502, 0.7092, 0.4408, 0.6404, -0.5507, -0.5354, 0.9774, -0.09907, -0.1868, 0.9064, -0.2928, 0.3044, -0.9409, -0.2987, -0.1593, -0.9689, -0.0008504, -0.2476, -0.8931, 0.4248, 0.1482, -0.857, -0.4404, 0.2676, -0.6688, -0.7402, 0.06964, -0.5609, -0.8174, 0.1313, 0.8233, -0.4171, 0.3851, 0.8329, -0.07293, 0.5486, 0.6948, 0.2491, 0.6747, -0.5876, 0.5714, 0.5729, -0.03734, 0.3804, 0.9241, -0.7723, 0.3947, 0.4978, -0.7397, -0.357, 0.5704, -0.8544, -0.1499, 0.4975, -0.9064, -0.2928, 0.3044, 0.7464, 0.6638, 0.0469, 1.1e-07, 0.927, 0.3752, -7.93e-08, 0.9949, 0.1013, -0.7266, -0.1411, 0.6724, -0.9409, -0.2987, -0.1593, -0.8931, 0.4248, 0.1482, 0.9583, -0.2108, 0.1928, 0.7619, -0.3786, 0.5255, 0.9409, -0.2987, -0.1593, 0.4413, 0.306, 0.8436, 0.8599, -0.03429, 0.5094, 0.4457, 0.06143, 0.893, -0.2268, 0.9739, -0.007913, -0.6934, 0.7171, -0.07071, -0.5839, 0.8093, -0.06415, 0.2268, 0.9739, -0.007914, -0.2976, 0.9453, 0.1336, -0.1747, 0.9659, 0.1908, 0.9064, -0.2928, 0.3044, 0.7537, -0.6087, -0.248, 0.6404, -0.5507, -0.5354, 0.9409, -0.2987, -0.1593, 0.9689, -0.0008498, -0.2476, 0.9583, -0.2108, 0.1928, -0.8233, -0.4171, 0.3851, 0.569, -0.7971, -0.2021, 0.2803, -0.908, -0.3112, -0.3751, 0.6504, 0.6605, 0.5839, 0.8093, -0.06415, -0.5508, 0.8333, -0.04639, -0.4033, -0.8698, -0.2841, 0.7995, -0.5925, 0.09876, -0.569, -0.7971, -0.2021, -0.8323, 0.5449, 0.102, -0.9689, -0.0008504, -0.2476, -0.8967, -0.1932, -0.3983, 0.6404, -0.5507, -0.5354, -0.4277, -0.294, -0.8548, 0.4978, -0.1285, -0.8577, -0.2268, 0.9739, -0.007913, -0.1983, 0.9643, -0.1756, -0.6934, 0.7171, -0.07071, -0.9465, -0.2387, -0.2173, -0.8149, 0.3772, 0.44, -0.7958, 0.5354, -0.2829, -0.2268, 0.9739, -0.007913, 0.1747, 0.9659, 0.1908, 0.2976, 0.9453, 0.1336, -0.01202, 0.4341, 0.9008, 0.7266, -0.1412, 0.6724, 0.8149, 0.3772, 0.44, -0.2268, 0.9739, -0.007913, -0.5194, 0.8448, 0.1284, 0.1747, 0.9659, 0.1908, 0.2803, -0.908, -0.3112, -0.6688, -0.7402, 0.06964, -0.8233, -0.4171, 0.3851, -0.5194, 0.8448, 0.1284, -0.2268, 0.9739, -0.007913, -0.5839, 0.8093, -0.06415, -0.5609, -0.8174, 0.1313, 1.023e-06, -0.957, 0.2899, -0.4783, -0.8487, 0.2257, 0.1747, 0.9659, 0.1908, -0.7537, 0.6047, -0.2572, 0.2976, 0.9453, 0.1336, -0.5194, 0.8448, 0.1284, 0.5508, 0.8333, -0.04639, 0.309, 0.5892, -0.7466, -0.1983, 0.9643, -0.1756, -0.2268, 0.9739, -0.007913, 0.2657, 0.9521, 0.1516, -0.3839, 0.4882, -0.7838, -0.5194, 0.8448, 0.1284, 0.309, 0.5892, -0.7466, 0.2657, 0.9521, 0.1516, -0.7537, 0.6047, -0.2572, -0.7723, 0.3947, 0.4978, -0.7397, -0.357, 0.5704, -0.8599, -0.03429, 0.5094, -0.4457, 0.06143, 0.893, -0.1045, 0.6396, 0.7616, -0.8149, 0.3772, 0.44, 0.01203, 0.4341, 0.9008, -0.569, -0.7971, -0.2021, -0.9583, -0.2108, 0.1928, -0.4033, -0.8698, -0.2841, -0.2295, 0.6951, -0.6813, 0.309, 0.5892, -0.7466, 0.08763, 0.7633, -0.64, 0.7723, 0.3947, 0.4978, 0.8027, 0.4972, -0.3293, 0.7537, 0.6047, -0.2572, -0.8027, 0.4972, -0.3293, -0.7723, 0.3947, 0.4978, -0.7537, 0.6047, -0.2572, 0.2389, 0.2846, -0.9284, 0.6159, 0.5904, 0.5217, 0.5502, 0.7092, 0.4408, 1.1e-07, 0.927, 0.3752, -0.7464, 0.6638, 0.0469, -7.93e-08, 0.9949, 0.1013, -0.9284, 0.2905, 0.2317, -0.9617, -0.2738, -0.01391, -0.9332, 0.3287, -0.1451, -0.7537, -0.6087, -0.248, -0.9064, -0.2928, 0.3044, -0.6404, -0.5507, -0.5354, -0.5502, 0.7092, 0.4408, -0.6948, 0.2491, 0.6747, -0.9284, 0.2905, 0.2317, -0.7464, 0.6638, 0.0469, -0.9284, 0.2905, 0.2317, -0.9332, 0.3287, -0.1451, 0.6688, -0.7402, 0.06965, 0.857, -0.4404, 0.2676, 0.5609, -0.8174, 0.1313, 0.2389, 0.2846, -0.9284, -0.8323, 0.5449, 0.102, -0.8967, -0.1932, -0.3983, 0.2268, 0.9739, -0.007914, 0.1983, 0.9643, -0.1756, -0.2657, 0.9521, 0.1516, 0.4052, -0.6644, -0.628, -0.7537, -0.6087, -0.248, -0.6404, -0.5507, -0.5354, -0.8233, -0.4171, 0.3851, -0.8329, -0.07292, 0.5486, -0.7995, -0.5925, 0.09876, 0.8149, 0.3772, 0.44, 0.1045, 0.6396, 0.7616, -0.01202, 0.4341, 0.9008, 0.4413, 0.306, 0.8436, -0.8323, 0.5449, 0.102, 0.3852, 0.5936, 0.7065, 0.569, -0.7971, -0.2021, 0.9583, -0.2108, 0.1928, 0.9689, -0.0008498, -0.2476, -0.4978, -0.1285, -0.8577, 0.4263, 0.4782, -0.7678, 0.4277, -0.294, -0.8548, -0.9774, -0.09906, -0.1868, -0.3745, 0.5878, -0.7171, -0.4978, -0.1285, -0.8577, -0.4457, 0.06143, 0.893, -0.4581, 0.6319, 0.6252, -0.8544, -0.1499, 0.4975, 0.4263, 0.4782, -0.7678, 0.9465, -0.2387, -0.2173, 0.4277, -0.294, -0.8548, 0.4277, -0.294, -0.8548, 0.9188, -0.3528, 0.177, 0.4052, -0.6644, -0.628, -0.9465, -0.2387, -0.2173, -0.4263, 0.4782, -0.7678, -0.4277, -0.294, -0.8548, -0.7332, -0.5827, 0.3506, -0.7845, -0.5473, 0.2917, -0.7619, -0.3786, 0.5255, 0.4978, -0.1285, -0.8577, -0.4263, 0.4782, -0.7678, 0.3745, 0.5878, -0.7171, 0.9064, -0.2928, 0.3044, 0.9774, -0.09907, -0.1868, 0.8544, -0.1499, 0.4975, 0.4277, -0.294, -0.8548, -0.6404, -0.5507, -0.5354, -0.4978, -0.1285, -0.8577, 0.7958, 0.5354, -0.2829, 0.2295, 0.6951, -0.6813, 0.8027, 0.4972, -0.3293, -0.08762, 0.7633, -0.64, -0.6875, 0.6992, -0.1959, -0.7041, 0.7097, -0.02254, 0.7041, 0.7097, -0.02254, 0.4581, 0.6319, 0.6252, 0.6875, 0.6992, -0.1959, 0.4263, 0.4782, -0.7678, -0.08762, 0.7633, -0.64, 0.2295, 0.6951, -0.6813, 0.5876, 0.5714, 0.5729, 0.7958, 0.5354, -0.2829, 0.8027, 0.4972, -0.3293, -0.3336, 0.6582, 0.6749, -0.01202, 0.4341, 0.9008, 0.1045, 0.6396, 0.7616, -0.309, 0.5892, -0.7466, 0.2295, 0.6951, -0.6813, -0.08762, 0.7633, -0.64, 0.03734, 0.3804, 0.9241, -0.3336, 0.6582, 0.6749, 0.1045, 0.6396, 0.7616, -0.2268, 0.9739, -0.007913, 0.2976, 0.9453, 0.1336, 0.2657, 0.9521, 0.1516, -0.5876, 0.5714, 0.5729, -0.7958, 0.5354, -0.2829, -0.8149, 0.3772, 0.44, 0.3852, 0.5936, 0.7065, -0.8323, 0.5449, 0.102, 0.5502, 0.7092, 0.4408, -0.2295, 0.6951, -0.6813, -0.7958, 0.5354, -0.2829, -0.8027, 0.4972, -0.3293, -0.6688, -0.7402, 0.06964, 0.8967, -0.1932, -0.3983, -0.2389, 0.2846, -0.9284, 0.4457, 0.06143, 0.893, 0.4581, 0.6319, 0.6252, 0.01203, 0.4341, 0.9008, 0.7397, -0.357, 0.5704, 0.8544, -0.1499, 0.4975, 0.4457, 0.06143, 0.893, 0.9465, -0.2387, -0.2173, 0.7619, -0.3786, 0.5255, 0.9188, -0.3528, 0.177, 0.9465, -0.2387, -0.2173, 0.8149, 0.3772, 0.44, 0.7845, -0.5473, 0.2917, -0.9409, -0.2987, -0.1593, -0.7332, -0.5827, 0.3506, -0.7619, -0.3786, 0.5255, 0.9188, -0.3528, 0.177, 0.9583, -0.2108, 0.1928, 0.4033, -0.8698, -0.2841, -0.857, -0.4404, 0.2676, -0.4783, -0.8487, 0.2257, -0.9617, -0.2738, -0.01391, 0.2268, 0.9739, -0.007914, 0.5194, 0.8448, 0.1284, 0.5839, 0.8093, -0.06415, 0.7041, 0.7097, -0.02254, 0.3751, 0.6504, 0.6605, 0.3336, 0.6582, 0.6749, 0.384, 0.4882, -0.7838, 0.8027, 0.4972, -0.3293, 0.2295, 0.6951, -0.6813, -0.309, 0.5892, -0.7466, -0.7041, 0.7097, -0.02254, -0.5508, 0.8333, -0.04639, -0.3751, 0.6504, 0.6605, -0.7041, 0.7097, -0.02254, -0.3336, 0.6582, 0.6749, 0.7723, 0.3947, 0.4978, 0.1983, 0.9643, -0.1756, 0.03734, 0.3804, 0.9241, -0.4033, -0.8698, -0.2841, -0.9188, -0.3528, 0.177, -0.4052, -0.6644, -0.628, 0.08763, 0.7633, -0.64, 0.6875, 0.6992, -0.1959, 0.3745, 0.5878, -0.7171, -0.4052, -0.6644, -0.628, 0.7537, -0.6087, -0.248, -0.4033, -0.8698, -0.2841, 0.2268, 0.9739, -0.007914, -0.2657, 0.9521, 0.1516, -0.2976, 0.9453, 0.1336, 0.7041, 0.7097, -0.02254, 0.309, 0.5892, -0.7466, 0.5508, 0.8333, -0.04639, 0.2268, 0.9739, -0.007914, 0.5839, 0.8093, -0.06415, 0.6934, 0.7171, -0.07071, 0.7266, -0.1412, 0.6724, -0.4413, 0.306, 0.8436, 0.8931, 0.4248, 0.1482, 0.4033, -0.8698, -0.2841, -0.7995, -0.5925, 0.09876, -0.7537, -0.6087, -0.248, 0.7537, 0.6047, -0.2572, -0.2657, 0.9521, 0.1516, 0.7723, 0.3947, 0.4978, 0.08763, 0.7633, -0.64, -0.4263, 0.4782, -0.7678, -0.2295, 0.6951, -0.6813, -0.9583, -0.2108, 0.1928, -0.9188, -0.3528, 0.177, -0.4033, -0.8698, -0.2841, -0.3751, 0.6504, 0.6605, 0.1983, 0.9643, -0.1756, 0.6934, 0.7171, -0.07071, 0.8599, -0.03429, 0.5094, 0.7397, -0.357, 0.5704, 0.4457, 0.06143, 0.893, 8.047e-07, -0.9976, -0.06951, -0.5609, -0.8174, 0.1313, -0.6755, -0.737, -0.02311, 0.6688, -0.7402, 0.06965, -0.8967, -0.1932, -0.3983, -0.2804, -0.908, -0.3112, 0.5194, 0.8448, 0.1284, 0.2268, 0.9739, -0.007914, -0.1747, 0.9659, 0.1908, -0.8544, -0.1499, 0.4975, -0.6875, 0.6992, -0.1959, -0.9774, -0.09906, -0.1868, 0.9284, 0.2905, 0.2317, 0.9617, -0.2738, -0.01391, 0.857, -0.4404, 0.2676, 0.7845, -0.5473, 0.2917, 0.7266, -0.1412, 0.6724, 0.7332, -0.5827, 0.3506, -0.9064, -0.2928, 0.3044, -0.8544, -0.1499, 0.4975, -0.9774, -0.09906, -0.1868, -0.7397, -0.357, 0.5704, -0.4457, 0.06143, 0.893, -0.8544, -0.1499, 0.4975, 0.9409, -0.2987, -0.1593, 0.7619, -0.3786, 0.5255, 0.7332, -0.5827, 0.3506, 0.4033, -0.8698, -0.2841, 0.4052, -0.6644, -0.628, 0.9188, -0.3528, 0.177, -0.7397, -0.357, 0.5704, -0.9064, -0.2928, 0.3044, -0.8599, -0.03429, 0.5094, -0.9188, -0.3528, 0.177, -0.4277, -0.294, -0.8548, -0.4052, -0.6644, -0.628, -0.7619, -0.3786, 0.5255, -0.9465, -0.2387, -0.2173, -0.9188, -0.3528, 0.177, -0.7332, -0.5827, 0.3506, -0.7266, -0.1411, 0.6724, -0.7845, -0.5473, 0.2917, 0.6948, 0.2491, 0.6747, 0.4413, 0.306, 0.8436, 0.3852, 0.5936, 0.7065, 0.7397, -0.357, 0.5704, 0.9064, -0.2928, 0.3044, 0.8544, -0.1499, 0.4975, -0.9583, -0.2108, 0.1928, -0.9409, -0.2987, -0.1593, -0.7619, -0.3786, 0.5255, 0.8599, -0.03429, 0.5094, 0.9064, -0.2928, 0.3044, 0.7397, -0.357, 0.5704, 0.8323, 0.5449, 0.102, -0.2389, 0.2846, -0.9284, 0.8967, -0.1932, -0.3983, -0.6948, 0.2491, 0.6747, -0.857, -0.4404, 0.2676, -0.9284, 0.2905, 0.2317, -0.6948, 0.2491, 0.6747, -0.4413, 0.306, 0.8436, -0.8329, -0.07292, 0.5486, -0.8149, 0.3772, 0.44, -0.7845, -0.5473, 0.2917, -0.7266, -0.1411, 0.6724, -0.2389, 0.2846, -0.9284, -0.5502, 0.7092, 0.4408, -0.6159, 0.5904, 0.5217, 0.03734, 0.3804, 0.9241, 0.1045, 0.6396, 0.7616, 0.5876, 0.5714, 0.5729, 0.5609, -0.8174, 0.1313, 0.4783, -0.8487, 0.2257, 1.023e-06, -0.957, 0.2899, 0.7464, 0.6638, 0.0469, 0.9332, 0.3287, -0.1451, 0.9284, 0.2905, 0.2317, 0.857, -0.4404, 0.2676, 0.9617, -0.2738, -0.01391, 0.4783, -0.8487, 0.2257, 0.7537, 0.6047, -0.2572, 0.384, 0.4882, -0.7838, -0.1747, 0.9659, 0.1908, 0.9691, -0.1813, 0.167, 0.8912, 0.2329, 0.3892, 0.2389, 0.2846, -0.9284, -0.4413, 0.306, 0.8436, -0.4457, 0.06143, 0.893, -0.8599, -0.03429, 0.5094, -0.6159, 0.5904, 0.5217, -0.5502, 0.7092, 0.4408, 1.1e-07, 0.927, 0.3752, -0.6688, -0.7402, 0.06964, -0.9691, -0.1813, 0.167, -0.6755, -0.737, -0.02311, 0.857, -0.4404, 0.2676, 0.8233, -0.4171, 0.3851, 0.6948, 0.2491, 0.6747, 0.2803, -0.908, -0.3112, 0.569, -0.7971, -0.2021, 0.9689, -0.0008498, -0.2476, -0.4413, 0.306, 0.8436, -0.3852, 0.5936, 0.7065, 0.8323, 0.5449, 0.102, -0.8599, -0.03429, 0.5094, -0.7537, -0.6087, -0.248, -0.7995, -0.5925, 0.09876, 0.4413, 0.306, 0.8436, 0.4457, 0.06143, 0.893, -0.7266, -0.1411, 0.6724, 0.3336, 0.6582, 0.6749, -0.1045, 0.6396, 0.7616, 0.01203, 0.4341, 0.9008, 0.5502, 0.7092, 0.4408, 0.9284, 0.2905, 0.2317, 0.6948, 0.2491, 0.6747, 0.6755, -0.737, -0.02311, 0.9691, -0.1813, 0.167, 0.6688, -0.7402, 0.06965, -0.2804, -0.908, -0.3112, -0.8967, -0.1932, -0.3983, -0.9689, -0.0008504, -0.2476, 0.8323, 0.5449, 0.102, 0.8967, -0.1932, -0.3983, 0.9689, -0.0008498, -0.2476, -0.5508, 0.8333, -0.04639, 0.5839, 0.8093, -0.06415, 0.5194, 0.8448, 0.1284, 8.047e-07, -0.9976, -0.06951, 0.6755, -0.737, -0.02311, 0.5609, -0.8174, 0.1313, 0.8544, -0.1499, 0.4975, 0.9774, -0.09907, -0.1868, 0.6875, 0.6992, -0.1959, 0.384, 0.4882, -0.7838, -0.309, 0.5892, -0.7466, 0.5194, 0.8448, 0.1284, -0.3839, 0.4882, -0.7838, -0.2295, 0.6951, -0.6813, -0.8027, 0.4972, -0.3293, 0.9774, -0.09907, -0.1868, 0.4978, -0.1285, -0.8577, 0.3745, 0.5878, -0.7171, -0.9774, -0.09906, -0.1868, -0.4978, -0.1285, -0.8577, -0.6404, -0.5507, -0.5354, 0.7995, -0.5925, 0.09876, 0.7537, -0.6087, -0.248, 0.8599, -0.03429, 0.5094, 0.3751, 0.6504, 0.6605, -0.6934, 0.7171, -0.07071, -0.1983, 0.9643, -0.1756, 0.8233, -0.4171, 0.3851, -0.2804, -0.908, -0.3112, -0.569, -0.7971, -0.2021, -0.7041, 0.7097, -0.02254, -0.6875, 0.6992, -0.1959, -0.4581, 0.6319, 0.6252, 0.7266, -0.1412, 0.6724, 0.8931, 0.4248, 0.1482, 0.9409, -0.2987, -0.1593, -0.9691, -0.1813, 0.167, -0.6688, -0.7402, 0.06964, -0.2389, 0.2846, -0.9284, 0.3336, 0.6582, 0.6749, 0.3751, 0.6504, 0.6605, -0.03734, 0.3804, 0.9241, -0.1983, 0.9643, -0.1756, 0.2657, 0.9521, 0.1516, -0.7723, 0.3947, 0.4978, 1.1e-07, 0.927, 0.3752, 0.5502, 0.7092, 0.4408, 0.6159, 0.5904, 0.5217, -0.5839, 0.8093, -0.06415, -0.6934, 0.7171, -0.07071, 0.3751, 0.6504, 0.6605, 0.6404, -0.5507, -0.5354, 0.4978, -0.1285, -0.8577, 0.9774, -0.09907, -0.1868, -0.9409, -0.2987, -0.1593, -0.9583, -0.2108, 0.1928, -0.9689, -0.0008504, -0.2476, 0.8233, -0.4171, 0.3851, 0.7995, -0.5925, 0.09876, 0.8329, -0.07293, 0.5486, -0.5876, 0.5714, 0.5729, -0.1045, 0.6396, 0.7616, -0.03734, 0.3804, 0.9241, 0.7464, 0.6638, 0.0469, 0.5502, 0.7092, 0.4408, 1.1e-07, 0.927, 0.3752, -0.7266, -0.1411, 0.6724, -0.7332, -0.5827, 0.3506, -0.9409, -0.2987, -0.1593, 0.4413, 0.306, 0.8436, 0.8329, -0.07293, 0.5486, 0.8599, -0.03429, 0.5094, 0.9064, -0.2928, 0.3044, 0.8599, -0.03429, 0.5094, 0.7537, -0.6087, -0.248, 0.9409, -0.2987, -0.1593, 0.8931, 0.4248, 0.1482, 0.9689, -0.0008498, -0.2476, -0.8233, -0.4171, 0.3851, -0.7995, -0.5925, 0.09876, 0.569, -0.7971, -0.2021, -0.3751, 0.6504, 0.6605, 0.6934, 0.7171, -0.07071, 0.5839, 0.8093, -0.06415, -0.4033, -0.8698, -0.2841, 0.7537, -0.6087, -0.248, 0.7995, -0.5925, 0.09876, -0.8323, 0.5449, 0.102, -0.8931, 0.4248, 0.1482, -0.9689, -0.0008504, -0.2476, 0.6404, -0.5507, -0.5354, -0.4052, -0.6644, -0.628, -0.4277, -0.294, -0.8548, -0.9465, -0.2387, -0.2173, -0.7845, -0.5473, 0.2917, -0.8149, 0.3772, 0.44, -0.4457, 0.06143, 0.893, 0.7266, -0.1412, 0.6724, -0.01202, 0.4341, 0.9008, 0.7266, -0.1412, 0.6724, 0.7845, -0.5473, 0.2917, 0.8149, 0.3772, 0.44, -0.5609, -0.8174, 0.1313, 9.917e-07, -0.9946, 0.1042, 1.023e-06, -0.957, 0.2899, 0.1747, 0.9659, 0.1908, -0.3839, 0.4882, -0.7838, -0.7537, 0.6047, -0.2572, -0.5194, 0.8448, 0.1284, -0.5839, 0.8093, -0.06415, 0.5508, 0.8333, -0.04639, -0.3839, 0.4882, -0.7838, 0.1747, 0.9659, 0.1908, -0.5194, 0.8448, 0.1284, 0.2657, 0.9521, 0.1516, 0.2976, 0.9453, 0.1336, -0.7537, 0.6047, -0.2572, -0.1045, 0.6396, 0.7616, -0.5876, 0.5714, 0.5729, -0.8149, 0.3772, 0.44, -0.569, -0.7971, -0.2021, -0.9689, -0.0008504, -0.2476, -0.9583, -0.2108, 0.1928, -0.2295, 0.6951, -0.6813, -0.3839, 0.4882, -0.7838, 0.309, 0.5892, -0.7466, 0.7723, 0.3947, 0.4978, 0.5876, 0.5714, 0.5729, 0.8027, 0.4972, -0.3293, -0.8027, 0.4972, -0.3293, -0.5876, 0.5714, 0.5729, -0.7723, 0.3947, 0.4978, 0.2389, 0.2846, -0.9284, 0.8912, 0.2329, 0.3892, 0.6159, 0.5904, 0.5217, 1.1e-07, 0.927, 0.3752, -0.5502, 0.7092, 0.4408, -0.7464, 0.6638, 0.0469, -0.9284, 0.2905, 0.2317, -0.857, -0.4404, 0.2676, -0.9617, -0.2738, -0.01391, -0.7537, -0.6087, -0.248, -0.8599, -0.03429, 0.5094, -0.9064, -0.2928, 0.3044, -0.5502, 0.7092, 0.4408, -0.3852, 0.5936, 0.7065, -0.6948, 0.2491, 0.6747, -0.7464, 0.6638, 0.0469, -0.5502, 0.7092, 0.4408, -0.9284, 0.2905, 0.2317, 0.2389, 0.2846, -0.9284, 0.5502, 0.7092, 0.4408, -0.8323, 0.5449, 0.102, 0.4052, -0.6644, -0.628, 0.4033, -0.8698, -0.2841, -0.7537, -0.6087, -0.248, -0.8233, -0.4171, 0.3851, -0.6948, 0.2491, 0.6747, -0.8329, -0.07292, 0.5486, 0.8149, 0.3772, 0.44, 0.5876, 0.5714, 0.5729, 0.1045, 0.6396, 0.7616, 0.4413, 0.306, 0.8436, -0.8931, 0.4248, 0.1482, -0.8323, 0.5449, 0.102, 0.569, -0.7971, -0.2021, 0.4033, -0.8698, -0.2841, 0.9583, -0.2108, 0.1928, -0.4978, -0.1285, -0.8577, -0.3745, 0.5878, -0.7171, 0.4263, 0.4782, -0.7678, -0.9774, -0.09906, -0.1868, -0.6875, 0.6992, -0.1959, -0.3745, 0.5878, -0.7171, -0.4457, 0.06143, 0.893, -0.01202, 0.4341, 0.9008, -0.4581, 0.6319, 0.6252, 0.4263, 0.4782, -0.7678, 0.7958, 0.5354, -0.2829, 0.9465, -0.2387, -0.2173, 0.4277, -0.294, -0.8548, 0.9465, -0.2387, -0.2173, 0.9188, -0.3528, 0.177, -0.9465, -0.2387, -0.2173, -0.7958, 0.5354, -0.2829, -0.4263, 0.4782, -0.7678, 0.4978, -0.1285, -0.8577, -0.4277, -0.294, -0.8548, -0.4263, 0.4782, -0.7678, 0.4277, -0.294, -0.8548, 0.4052, -0.6644, -0.628, -0.6404, -0.5507, -0.5354, 0.7958, 0.5354, -0.2829, 0.4263, 0.4782, -0.7678, 0.2295, 0.6951, -0.6813, -0.08762, 0.7633, -0.64, -0.3745, 0.5878, -0.7171, -0.6875, 0.6992, -0.1959, 0.7041, 0.7097, -0.02254, 0.3336, 0.6582, 0.6749, 0.4581, 0.6319, 0.6252, 0.4263, 0.4782, -0.7678, -0.3745, 0.5878, -0.7171, -0.08762, 0.7633, -0.64, 0.5876, 0.5714, 0.5729, 0.8149, 0.3772, 0.44, 0.7958, 0.5354, -0.2829, -0.3336, 0.6582, 0.6749, -0.4581, 0.6319, 0.6252, -0.01202, 0.4341, 0.9008, -0.309, 0.5892, -0.7466, 0.384, 0.4882, -0.7838, 0.2295, 0.6951, -0.6813, 0.03734, 0.3804, 0.9241, -0.3751, 0.6504, 0.6605, -0.3336, 0.6582, 0.6749, -0.5876, 0.5714, 0.5729, -0.8027, 0.4972, -0.3293, -0.7958, 0.5354, -0.2829, -0.2295, 0.6951, -0.6813, -0.4263, 0.4782, -0.7678, -0.7958, 0.5354, -0.2829, -0.6688, -0.7402, 0.06964, 0.2803, -0.908, -0.3112, 0.8967, -0.1932, -0.3983, 0.4457, 0.06143, 0.893, 0.8544, -0.1499, 0.4975, 0.4581, 0.6319, 0.6252, 0.9465, -0.2387, -0.2173, 0.7845, -0.5473, 0.2917, 0.7619, -0.3786, 0.5255, 0.9465, -0.2387, -0.2173, 0.7958, 0.5354, -0.2829, 0.8149, 0.3772, 0.44, 0.9188, -0.3528, 0.177, 0.7619, -0.3786, 0.5255, 0.9583, -0.2108, 0.1928, -0.857, -0.4404, 0.2676, -0.5609, -0.8174, 0.1313, -0.4783, -0.8487, 0.2257, 0.7041, 0.7097, -0.02254, 0.5508, 0.8333, -0.04639, 0.3751, 0.6504, 0.6605, 0.384, 0.4882, -0.7838, 0.7537, 0.6047, -0.2572, 0.8027, 0.4972, -0.3293, -0.309, 0.5892, -0.7466, -0.08762, 0.7633, -0.64, -0.7041, 0.7097, -0.02254, -0.3751, 0.6504, 0.6605, -0.5508, 0.8333, -0.04639, -0.7041, 0.7097, -0.02254, 0.7723, 0.3947, 0.4978, -0.2657, 0.9521, 0.1516, 0.1983, 0.9643, -0.1756, 0.08763, 0.7633, -0.64, 0.7041, 0.7097, -0.02254, 0.6875, 0.6992, -0.1959, -0.4052, -0.6644, -0.628, 0.6404, -0.5507, -0.5354, 0.7537, -0.6087, -0.248, 0.7041, 0.7097, -0.02254, 0.08763, 0.7633, -0.64, 0.309, 0.5892, -0.7466, 0.7266, -0.1412, 0.6724, -0.4457, 0.06143, 0.893, -0.4413, 0.306, 0.8436, 0.4033, -0.8698, -0.2841, 0.569, -0.7971, -0.2021, -0.7995, -0.5925, 0.09876, 0.7537, 0.6047, -0.2572, -0.2976, 0.9453, 0.1336, -0.2657, 0.9521, 0.1516, 0.08763, 0.7633, -0.64, 0.3745, 0.5878, -0.7171, -0.4263, 0.4782, -0.7678, -0.9583, -0.2108, 0.1928, -0.7619, -0.3786, 0.5255, -0.9188, -0.3528, 0.177, -0.3751, 0.6504, 0.6605, 0.03734, 0.3804, 0.9241, 0.1983, 0.9643, -0.1756, 8.047e-07, -0.9976, -0.06951, 9.917e-07, -0.9946, 0.1042, -0.5609, -0.8174, 0.1313, 0.6688, -0.7402, 0.06965, 0.2389, 0.2846, -0.9284, -0.8967, -0.1932, -0.3983, -0.8544, -0.1499, 0.4975, -0.4581, 0.6319, 0.6252, -0.6875, 0.6992, -0.1959, 0.9284, 0.2905, 0.2317, 0.9332, 0.3287, -0.1451, 0.9617, -0.2738, -0.01391, -0.9188, -0.3528, 0.177, -0.9465, -0.2387, -0.2173, -0.4277, -0.294, -0.8548, -0.7619, -0.3786, 0.5255, -0.7845, -0.5473, 0.2917, -0.9465, -0.2387, -0.2173, 0.6948, 0.2491, 0.6747, 0.8329, -0.07293, 0.5486, 0.4413, 0.306, 0.8436, 0.8323, 0.5449, 0.102, -0.5502, 0.7092, 0.4408, -0.2389, 0.2846, -0.9284, -0.6948, 0.2491, 0.6747, -0.8233, -0.4171, 0.3851, -0.857, -0.4404, 0.2676, -0.6948, 0.2491, 0.6747, -0.3852, 0.5936, 0.7065, -0.4413, 0.306, 0.8436, 0.4457, 0.06143, 0.893, 0.01203, 0.4341, 0.9008, -0.7266, -0.1411, 0.6724, 0.01203, 0.4341, 0.9008, -0.8149, 0.3772, 0.44, -0.7266, -0.1411, 0.6724, -0.353, 0.2279, 0.9074, -0.2345, 0.8924, 0.3854, -0.6245, 0.6823, 0.3801, 0.9045, -0.2105, -0.371, 0.6646, -0.6518, -0.3653, 0.5108, -0.2954, -0.8074, 0.6245, 0.6823, 0.3801, 0.353, 0.2279, 0.9074, 0.8907, 0.2536, 0.3773, -0.6245, 0.6823, 0.3801, -0.8906, 0.2537, 0.3774, -0.353, 0.2279, 0.9074, 0.5108, -0.2954, -0.8074, 0.24, -0.8994, -0.3652, -0.0003129, -0.6083, -0.7937, -0.6329, 0.6803, -0.3697, -0.5067, 0.3275, -0.7975, -0.8895, 0.257, -0.3778, 0.237, -0.8897, 0.3903, 0.3614, -0.2156, 0.9072, -0.0002146, -0.4138, 0.9104, -0.653, -0.65, 0.3887, -0.3614, -0.2153, 0.9072, -0.8972, -0.2187, 0.3838, -0.511, -0.2951, -0.8074, -0.2401, -0.8994, -0.3653, -0.6653, -0.651, -0.3654, 0.2408, 0.9014, -0.3598, 1.038e-05, 0.6177, -0.7864, -0.2408, 0.9014, -0.3598, 0.8968, -0.2199, 0.3838, 0.8895, 0.2569, -0.3777, 0.8907, 0.2536, 0.3773, -0.3614, -0.2153, 0.9072, -0.2371, -0.8896, 0.3903, -0.0002146, -0.4138, 0.9104, -0.3614, -0.2153, 0.9072, -0.8906, 0.2537, 0.3774, -0.8972, -0.2187, 0.3838, 1.925e-05, -0.001744, 1.0, 7.269e-06, 0.4199, 0.9076, -0.353, 0.2279, 0.9074, 0.2345, 0.8924, 0.3854, -0.2345, 0.8924, 0.3854, 7.269e-06, 0.4199, 0.9076, -0.5067, 0.3275, -0.7975, -0.2408, 0.9014, -0.3598, 1.038e-05, 0.6177, -0.7864, -0.6245, 0.6823, 0.3801, -0.8895, 0.257, -0.3778, -0.8906, 0.2537, 0.3774, 0.5108, -0.2954, -0.8074, 0.8895, 0.2569, -0.3777, 0.9045, -0.2105, -0.371, 0.6329, 0.6803, -0.3697, 0.2345, 0.8924, 0.3854, 0.6245, 0.6823, 0.3801, -0.653, -0.65, 0.3887, -0.2401, -0.8994, -0.3653, -0.2371, -0.8896, 0.3903, 0.6523, -0.6508, 0.3886, 0.9045, -0.2105, -0.371, 0.8968, -0.2199, 0.3838, 0.8895, 0.2569, -0.3777, 0.6245, 0.6823, 0.3801, 0.8907, 0.2536, 0.3773, -0.9047, -0.2092, -0.3712, -0.653, -0.65, 0.3887, -0.8972, -0.2187, 0.3838, 0.24, -0.8994, -0.3652, 0.6523, -0.6508, 0.3886, 0.237, -0.8897, 0.3903, -0.8895, 0.257, -0.3778, -0.8972, -0.2187, 0.3838, -0.8906, 0.2537, 0.3774, -0.6329, 0.6803, -0.3697, -0.2345, 0.8924, 0.3854, -0.2408, 0.9014, -0.3598, -0.2371, -0.8896, 0.3903, 0.24, -0.8994, -0.3652, 0.237, -0.8897, 0.3903, 1.925e-05, -0.001744, 1.0, 0.3614, -0.2156, 0.9072, 0.353, 0.2279, 0.9074, 1.925e-05, -0.001744, 1.0, 0.353, 0.2279, 0.9074, 7.269e-06, 0.4199, 0.9076, 1.925e-05, -0.001744, 1.0, -0.353, 0.2279, 0.9074, -0.3614, -0.2153, 0.9072, 1.925e-05, -0.001744, 1.0, -0.0002146, -0.4138, 0.9104, 0.3614, -0.2156, 0.9072, 1.925e-05, -0.001744, 1.0, -0.3614, -0.2153, 0.9072, -0.0002146, -0.4138, 0.9104, 0.237, -0.8897, 0.3903, -0.0002146, -0.4138, 0.9104, -0.2371, -0.8896, 0.3903, 0.6329, 0.6803, -0.3697, 0.8895, 0.2569, -0.3777, 0.5068, 0.3275, -0.7975, 0.6523, -0.6508, 0.3886, 0.8968, -0.2199, 0.3838, 0.3614, -0.2156, 0.9072, -0.9047, -0.2092, -0.3712, -0.511, -0.2951, -0.8074, -0.6653, -0.651, -0.3654, 0.24, -0.8994, -0.3652, -0.2401, -0.8994, -0.3653, -0.0003129, -0.6083, -0.7937, 0.5068, 0.3275, -0.7975, 0.2408, 0.9014, -0.3598, 0.6329, 0.6803, -0.3697, -0.511, -0.2951, -0.8074, -0.8895, 0.257, -0.3778, -0.5067, 0.3275, -0.7975, 0.2345, 0.8924, 0.3854, 0.353, 0.2279, 0.9074, 0.6245, 0.6823, 0.3801, 0.2408, 0.9014, -0.3598, -0.2345, 0.8924, 0.3854, 0.2345, 0.8924, 0.3854, 0.3614, -0.2156, 0.9072, 0.8907, 0.2536, 0.3773, 0.353, 0.2279, 0.9074, -0.353, 0.2279, 0.9074, 7.269e-06, 0.4199, 0.9076, -0.2345, 0.8924, 0.3854, 0.5108, -0.2954, -0.8074, 0.6646, -0.6518, -0.3653, 0.24, -0.8994, -0.3652, 0.237, -0.8897, 0.3903, 0.6523, -0.6508, 0.3886, 0.3614, -0.2156, 0.9072, -0.511, -0.2951, -0.8074, -0.0003129, -0.6083, -0.7937, -0.2401, -0.8994, -0.3653, 0.8968, -0.2199, 0.3838, 0.9045, -0.2105, -0.371, 0.8895, 0.2569, -0.3777, -0.3614, -0.2153, 0.9072, -0.653, -0.65, 0.3887, -0.2371, -0.8896, 0.3903, -0.3614, -0.2153, 0.9072, -0.353, 0.2279, 0.9074, -0.8906, 0.2537, 0.3774, -0.5067, 0.3275, -0.7975, -0.6329, 0.6803, -0.3697, -0.2408, 0.9014, -0.3598, -0.6245, 0.6823, 0.3801, -0.6329, 0.6803, -0.3697, -0.8895, 0.257, -0.3778, 0.5108, -0.2954, -0.8074, 0.5068, 0.3275, -0.7975, 0.8895, 0.2569, -0.3777, 0.6329, 0.6803, -0.3697, 0.2408, 0.9014, -0.3598, 0.2345, 0.8924, 0.3854, -0.653, -0.65, 0.3887, -0.6653, -0.651, -0.3654, -0.2401, -0.8994, -0.3653, 0.6523, -0.6508, 0.3886, 0.6646, -0.6518, -0.3653, 0.9045, -0.2105, -0.371, 0.8895, 0.2569, -0.3777, 0.6329, 0.6803, -0.3697, 0.6245, 0.6823, 0.3801, -0.9047, -0.2092, -0.3712, -0.6653, -0.651, -0.3654, -0.653, -0.65, 0.3887, 0.24, -0.8994, -0.3652, 0.6646, -0.6518, -0.3653, 0.6523, -0.6508, 0.3886, -0.8895, 0.257, -0.3778, -0.9047, -0.2092, -0.3712, -0.8972, -0.2187, 0.3838, -0.6329, 0.6803, -0.3697, -0.6245, 0.6823, 0.3801, -0.2345, 0.8924, 0.3854, -0.2371, -0.8896, 0.3903, -0.2401, -0.8994, -0.3653, 0.24, -0.8994, -0.3652, 0.5068, 0.3275, -0.7975, 1.038e-05, 0.6177, -0.7864, 0.2408, 0.9014, -0.3598, -0.511, -0.2951, -0.8074, -0.9047, -0.2092, -0.3712, -0.8895, 0.257, -0.3778, 0.2345, 0.8924, 0.3854, 7.269e-06, 0.4199, 0.9076, 0.353, 0.2279, 0.9074, 0.2408, 0.9014, -0.3598, -0.2408, 0.9014, -0.3598, -0.2345, 0.8924, 0.3854, 0.3614, -0.2156, 0.9072, 0.8968, -0.2199, 0.3838, 0.8907, 0.2536, 0.3773, 0.9943, 0.01498, -0.1058, -0.03755, 0.9651, -0.259, -0.05581, 0.9727, -0.2254, -0.986, 0.09093, -0.1399, 0.00997, 0.6935, -0.7204, -0.8226, -0.201, -0.5319, -0.9785, 0.1007, -0.1801, -0.06211, -0.982, -0.1785, -0.975, 0.008272, -0.2221, -0.00365, 0.02094, -0.9998, -0.01807, -0.9431, -0.332, -0.8226, -0.201, -0.5319, -0.8398, -0.1651, -0.5172, -0.05013, -0.9738, 0.2218, -0.9785, 0.1007, -0.1801, 0.986, 0.09093, -0.1399, -0.06211, -0.982, -0.1785, -0.05013, -0.9738, 0.2218, 0.8398, -0.1651, -0.5172, -0.01807, -0.9431, -0.332, -0.00365, 0.02094, -0.9998, 0.06211, -0.982, -0.1785, -0.986, 0.09093, -0.1399, 0.05013, -0.9738, 0.2218, -0.00365, 0.02094, -0.9998, -0.8226, -0.201, -0.5319, 0.00997, 0.6935, -0.7204, -0.00997, 0.6935, -0.7204, 0.986, 0.09093, -0.1399, 0.8226, -0.201, -0.5319, -0.00997, 0.6935, -0.7204, -0.9785, 0.1007, -0.1801, -0.03755, 0.9651, -0.259, 0.05013, -0.9738, 0.2218, -0.8226, -0.201, -0.5319, -0.01807, -0.9431, -0.332, 0.8226, -0.201, -0.5319, -0.05013, -0.9738, 0.2218, 0.01807, -0.9431, -0.332, 0.05013, -0.9738, 0.2218, 0.8398, -0.1651, -0.5172, 0.9785, 0.1007, -0.1801, -0.9943, 0.01498, -0.1058, 0.03756, 0.9651, -0.259, -0.986, 0.09093, -0.1399, 0.9785, 0.1007, -0.1801, 0.00997, 0.6935, -0.7204, 0.03756, 0.9651, -0.259, 0.01807, -0.9431, -0.332, 0.00365, 0.02094, -0.9998, 0.8226, -0.201, -0.5319, 0.00365, 0.02094, -0.9998, 0.01807, -0.9431, -0.332, -0.8398, -0.1651, -0.5172, 0.03756, 0.9651, -0.259, 0.975, 0.008271, -0.2221, 0.9785, 0.1007, -0.1801, 0.8226, -0.201, -0.5319, 0.00365, 0.02094, -0.9998, -0.00997, 0.6935, -0.7204, -0.975, 0.008272, -0.2221, -0.03755, 0.9651, -0.259, -0.9785, 0.1007, -0.1801, 0.00997, 0.6935, -0.7204, 0.8398, -0.1651, -0.5172, -0.00365, 0.02094, -0.9998, 0.00365, 0.02094, -0.9998, -0.8398, -0.1651, -0.5172, -0.00997, 0.6935, -0.7204, 0.9785, 0.1007, -0.1801, 0.06211, -0.982, -0.1785, 0.05013, -0.9738, 0.2218, 0.9943, 0.01498, -0.1058, 0.986, 0.09093, -0.1399, -0.03755, 0.9651, -0.259, -0.986, 0.09093, -0.1399, 0.03756, 0.9651, -0.259, 0.00997, 0.6935, -0.7204, -0.9785, 0.1007, -0.1801, -0.05013, -0.9738, 0.2218, -0.06211, -0.982, -0.1785, -0.8398, -0.1651, -0.5172, 0.01807, -0.9431, -0.332, -0.05013, -0.9738, 0.2218, 0.986, 0.09093, -0.1399, 0.9943, 0.01498, -0.1058, -0.06211, -0.982, -0.1785, 0.06211, -0.982, -0.1785, -0.9943, 0.01498, -0.1058, -0.986, 0.09093, -0.1399, -0.00997, 0.6935, -0.7204, -0.03755, 0.9651, -0.259, 0.986, 0.09093, -0.1399, -0.00997, 0.6935, -0.7204, -0.8398, -0.1651, -0.5172, -0.9785, 0.1007, -0.1801, 0.05013, -0.9738, 0.2218, -0.986, 0.09093, -0.1399, -0.8226, -0.201, -0.5319, 0.8226, -0.201, -0.5319, 0.986, 0.09093, -0.1399, -0.05013, -0.9738, 0.2218, 0.05013, -0.9738, 0.2218, -0.01807, -0.9431, -0.332, 0.8398, -0.1651, -0.5172, -0.9943, 0.01498, -0.1058, 0.0558, 0.9727, -0.2254, 0.03756, 0.9651, -0.259, 0.9785, 0.1007, -0.1801, 0.8398, -0.1651, -0.5172, 0.00997, 0.6935, -0.7204, 0.03756, 0.9651, -0.259, 0.0558, 0.9727, -0.2254, 0.975, 0.008271, -0.2221, -0.975, 0.008272, -0.2221, -0.05581, 0.9727, -0.2254, -0.03755, 0.9651, -0.259, 0.9785, 0.1007, -0.1801, 0.975, 0.008271, -0.2221, 0.06211, -0.982, -0.1785])] * 3)])
me_cube_003 = bpy.data.meshes.new('Cube.003')
me_cube_003.from_pydata([(-0.5, -0.5, 0.0), (-0.5, -0.5, 0.8), (-0.5, 0.5, 0.0), (-0.5, 0.5, 0.8), (0.5, -0.5, 0.0), (0.5, -0.5, 0.8), (0.5, 0.5, 0.0), (0.5, 0.5, 0.8)], [], [(0, 1, 3, 2), (2, 3, 7, 6), (6, 7, 5, 4), (4, 5, 1, 0), (2, 6, 4, 0), (7, 3, 1, 5)])
_uv = me_cube_003.uv_layers.new(name='UVMap')
_uv.uv.foreach_set('vector', [0.375, 0.0, 0.625, 0.0, 0.625, 0.25, 0.375, 0.25, 0.375, 0.25, 0.625, 0.25, 0.625, 0.5, 0.375, 0.5, 0.375, 0.5, 0.625, 0.5, 0.625, 0.75, 0.375, 0.75, 0.375, 0.75, 0.625, 0.75, 0.625, 1.0, 0.375, 1.0, 0.125, 0.5, 0.375, 0.5, 0.375, 0.75, 0.125, 0.75, 0.625, 0.5, 0.875, 0.5, 0.875, 0.75, 0.625, 0.75])
me_cube_003.materials.append(mat_brown)
me_cube_003.update()
me_cube_002 = bpy.data.meshes.new('Cube.002')
me_cube_002.from_pydata([(-0.5, -0.5, 0.0), (-0.5, -0.5, 0.4), (-0.5, 0.5, 0.0), (-0.5, 0.5, 0.4), (0.5, -0.5, 0.0), (0.5, -0.5, 0.4), (0.5, 0.5, 0.0), (0.5, 0.5, 0.4)], [], [(0, 1, 3, 2), (2, 3, 7, 6), (6, 7, 5, 4), (4, 5, 1, 0), (2, 6, 4, 0), (7, 3, 1, 5)])
_uv = me_cube_002.uv_layers.new(name='UVMap')
_uv.uv.foreach_set('vector', [0.375, 0.0, 0.625, 0.0, 0.625, 0.25, 0.375, 0.25, 0.375, 0.25, 0.625, 0.25, 0.625, 0.5, 0.375, 0.5, 0.375, 0.5, 0.625, 0.5, 0.625, 0.75, 0.375, 0.75, 0.375, 0.75, 0.625, 0.75, 0.625, 1.0, 0.375, 1.0, 0.125, 0.5, 0.375, 0.5, 0.375, 0.75, 0.125, 0.75, 0.625, 0.5, 0.875, 0.5, 0.875, 0.75, 0.625, 0.75])
me_cube_002.materials.append(mat_brown)
me_cube_002.update()
arm_peter_pumpkin = bpy.data.armatures.new('Peter Pumpkin')  # bones are not reproduced

# ---- objects
ob_witness_stand_cam = bpy.data.objects.new('Witness Stand Cam', cam_witness_stand_cam)
ob_witness_stand_guide = bpy.data.objects.new('Witness Stand Guide', me_cylinder)
ob_game_camera_reference = bpy.data.objects.new('Game Camera Reference', me_cube)
ob_sun = bpy.data.objects.new('Sun', light_sun)
ob_armature = bpy.data.objects.new('Armature', arm_peter_pumpkin)
ob_stem_500 = bpy.data.objects.new('stem_500', me_stem_500)
ob_small_characters_foot_lader_0_8 = bpy.data.objects.new('Small Characters Foot Lader 0.8', me_cube_003)
ob_all_small_characters_position = bpy.data.objects.new('All Small Characters Position', None)
ob_leaf_s_and_luther_s_position = bpy.data.objects.new("Leaf's and Luther's Position", None)
ob_leaf_and_luther_foot_lader_0_4 = bpy.data.objects.new('Leaf and Luther Foot Lader 0.4', me_cube_002)
ob_tower_toppler_s_position = bpy.data.objects.new("Tower Toppler's Position", None)

# ---- transforms, parenting, visibility, modifiers, constraints
ob_witness_stand_cam.location = (0.0, -6.379, 1.925)
ob_witness_stand_cam.rotation_euler = (1.484, -0.0, 0.0)
ob_witness_stand_cam.hide_select = True
ob_witness_stand_guide.location = (0.0, 0.0, -0.6)
ob_witness_stand_guide.hide_select = True
ob_witness_stand_guide.hide_render = True
ob_game_camera_reference.location = (0.0, 0.0, 1.475)
ob_game_camera_reference.rotation_euler = (-0.08727, 0.0, 0.0)
ob_game_camera_reference.hide_select = True
ob_game_camera_reference.hide_render = True
ob_sun.location = (0.0, 0.0, 0.0)
ob_sun.rotation_euler = (0.9255, -0.6892, -3.862e-08)
ob_sun.hide_select = True
ob_armature.location = (0.0, 0.0, 0.8)
ob_armature.show_in_front = True
ob_armature.lineart.crease_threshold = 0.0
ob_stem_500.parent = ob_armature
ob_stem_500.location = (0.0, 0.0, 0.0)
ob_stem_500.lineart.crease_threshold = 0.0
_vg = ob_stem_500.vertex_groups.new(name='Leg.L')
for _i, _w in zip([214, 215, 216, 225, 226, 227, 231, 232, 233, 235, 236], [0.4923, 0.1761, 0.0833, 0.1225, 0.9556, 0.05565, 0.8761, 0.9639, 0.9251, 0.9848, 0.9853]): _vg.add([_i], _w, 'REPLACE')
_vg = ob_stem_500.vertex_groups.new(name='Root')
for _i, _w in zip([18, 24, 25, 26, 29, 32, 39, 40, 49, 106], [0.5, 0.1109, 0.04317, 0.5413, 0.5, 0.5, 0.5, 0.5, 0.1132, 0.5]): _vg.add([_i], _w, 'REPLACE')
_vg = ob_stem_500.vertex_groups.new(name='Spine')
for _i, _w in zip([18, 24, 25, 26, 27, 28, 29, 30, 31, 32, 33, 39, 40, 46, 49, 106, 113, 135, 143, 144, 145, 146, 171, 172], [0.5, 0.05325, 0.755, 0.0685, 0.2587, 0.4194, 0.5, 0.2769, 0.6105, 0.5, 0.2919, 0.5, 0.5, 0.6664, 0.05579, 0.5, 0.6019, 0.6263, 0.2561, 0.4419, 0.3883, 0.3245, 0.3798, 0.319]): _vg.add([_i], _w, 'REPLACE')
_vg = ob_stem_500.vertex_groups.new(name='Head')
for _i, _w in zip([0, 1, 2, 3, 4, 5, 6, 7, 8, 9, 10, 11, 12, 13, 14, 15, 16, 17, 25, 27, 28, 30, 31, 33, 46, 113, 135, 143, 144, 145, 146, 171, 172, 174, 175, 176, 177, 178, 179, 180, 181, 182, 183, 184, 185, 186, 187, 188, 189, 190, 191, 192, 193, 194, 195, 196, 197, 198, 199, 200, 201, 202, 203, 204, 205, 206, 207, 208, 209, 210], [0.9944, 0.9946, 0.9944, 0.9881, 0.9937, 0.9937, 0.9943, 0.9938, 0.9922, 0.9944, 0.9946, 0.9944, 0.9947, 0.9942, 0.9943, 0.9918, 0.9945, 0.9942, 0.003383, 0.4213, 0.1123, 0.06326, 0.0666, 0.06684, 0.01477, 0.1715, 0.06824, 0.4433, 0.1156, 0.2421, 0.3436, 0.2286, 0.3249, 1.0, 1.0, 1.0, 1.0, 1.0, 1.0, 1.0, 1.0, 1.0, 1.0, 1.0, 1.0, 1.0, 1.0, 1.0, 1.0, 1.0, 1.0, 1.0, 1.0, 1.0, 1.0, 1.0, 1.0, 1.0, 1.0, 1.0, 1.0, 1.0, 1.0, 1.0, 1.0, 1.0, 1.0, 1.0, 1.0, 1.0]): _vg.add([_i], _w, 'REPLACE')
_vg = ob_stem_500.vertex_groups.new(name='Foot.L')
for _i, _w in zip([214, 215, 216, 220, 221, 225, 226, 227, 231, 232, 233], [0.5077, 0.8239, 0.9167, 0.9842, 0.9871, 0.8775, 0.03889, 0.9444, 0.1239, 0.02211, 0.07485]): _vg.add([_i], _w, 'REPLACE')
_vg = ob_stem_500.vertex_groups.new(name='Arm.001.L')
for _i, _w in zip([41, 42, 57, 58, 59, 60, 61, 62, 65, 66, 71, 72, 74, 75, 76, 77, 78, 85, 86, 87, 91, 92, 93, 100, 101, 103, 104, 107, 108, 109, 110, 115, 116, 117, 118, 122, 125, 126, 127, 128, 129, 130, 131, 134, 136, 137, 139, 140, 141, 158, 159, 160, 161, 166, 167, 169, 170], [0.002685, 0.04471, 0.7865, 0.1825, 0.1976, 0.03878, 0.1192, 0.05899, 0.09722, 0.237, 0.1173, 0.02769, 0.03763, 0.0115, 0.01068, 0.08972, 0.04542, 0.8515, 0.7271, 0.9004, 0.04055, 0.0814, 0.06626, 0.08369, 0.03268, 0.01428, 0.01114, 0.4928, 0.2062, 0.65, 0.03788, 0.323, 0.6759, 0.06735, 0.7553, 0.6877, 0.1744, 0.1346, 0.08443, 0.05199, 0.02672, 0.06558, 0.01791, 0.06933, 0.04061, 0.05149, 0.814, 0.02826, 0.03051, 0.04561, 0.1945, 0.1029, 0.2007, 0.01662, 0.228, 0.2698, 0.6107]): _vg.add([_i], _w, 'REPLACE')
_vg = ob_stem_500.vertex_groups.new(name='Hand.L')
for _i, _w in zip([57, 58, 59, 60, 61, 62, 66, 71, 72, 74, 75, 76, 77, 78, 85, 86, 87, 91, 92, 93, 100, 101, 103, 104, 107, 108, 109, 110, 115, 116, 117, 118, 122, 125, 126, 127, 128, 129, 130, 131, 134, 136, 137, 139, 140, 141, 158, 159, 160, 161, 166, 167, 169, 170], [0.1304, 0.6372, 0.1381, 0.9504, 0.849, 0.9348, 0.00969, 0.8761, 0.9591, 0.9532, 0.9626, 0.9647, 0.9072, 0.9504, 0.04188, 0.2527, 0.05482, 0.9512, 0.9133, 0.9242, 0.8956, 0.9494, 0.9654, 0.9673, 0.4975, 0.7864, 0.1698, 0.9396, 0.6416, 0.3228, 0.9292, 0.212, 0.14, 0.8103, 0.8611, 0.8975, 0.9207, 0.9521, 0.9316, 0.9616, 0.9288, 0.9531, 0.9427, 0.06819, 0.9571, 0.958, 0.947, 0.7249, 0.8455, 0.7501, 0.9645, 0.7598, 0.6903, 0.3329]): _vg.add([_i], _w, 'REPLACE')
_vg = ob_stem_500.vertex_groups.new(name='Leg.R')
for _i, _w in zip([211, 212, 213, 217, 218, 219, 222, 223, 224, 228, 229], [0.9605, 0.9259, 0.9852, 0.9004, 0.9557, 0.9874, 0.1101, 0.059, 0.4914, 0.1808, 0.0937]): _vg.add([_i], _w, 'REPLACE')
_vg = ob_stem_500.vertex_groups.new(name='Foot.R')
for _i, _w in zip([211, 212, 217, 218, 222, 223, 224, 228, 229, 230, 234], [0.02909, 0.07405, 0.09962, 0.03863, 0.8899, 0.941, 0.5086, 0.8192, 0.9063, 0.9856, 0.9809]): _vg.add([_i], _w, 'REPLACE')
_vg = ob_stem_500.vertex_groups.new(name='Arm.R')
for _i, _w in zip([34, 43, 45, 51, 52, 53, 54, 55, 56, 82, 83, 84, 97, 98, 105, 114, 119, 132, 133, 138, 147, 148, 150, 157, 168], [0.9741, 0.07834, 0.02751, 0.9575, 0.8853, 0.9942, 0.9673, 0.6552, 0.09866, 0.05685, 0.08851, 0.06012, 0.1829, 0.1924, 0.9857, 0.1295, 0.7331, 0.01286, 0.01034, 0.01703, 0.01398, 0.9804, 0.0639, 0.06621, 0.1771]): _vg.add([_i], _w, 'REPLACE')
_vg = ob_stem_500.vertex_groups.new(name='Arm.001.R')
for _i, _w in zip([21, 22, 23, 35, 36, 37, 43, 44, 45, 51, 52, 55, 56, 67, 68, 69, 73, 79, 80, 81, 82, 83, 84, 88, 89, 90, 94, 95, 96, 97, 98, 111, 112, 114, 119, 120, 121, 132, 133, 138, 142, 147, 149, 150, 151, 152, 153, 154, 155, 156, 157, 162, 163, 164, 165, 168], [0.08117, 0.05585, 0.05611, 0.03457, 0.09162, 0.04367, 0.7974, 0.7401, 0.9144, 0.01302, 0.09927, 0.2041, 0.8596, 0.0158, 0.09092, 0.05466, 0.06026, 0.08544, 0.4956, 0.1961, 0.1214, 0.2117, 0.2427, 0.1094, 0.969, 0.08665, 0.01838, 0.05777, 0.04193, 0.1907, 0.6334, 0.2218, 0.1114, 0.806, 0.2392, 0.05287, 0.02204, 0.1234, 0.06475, 0.3257, 0.03457, 0.7618, 0.07109, 0.6392, 0.09048, 0.1358, 0.05894, 0.1946, 0.04766, 0.1145, 0.4181, 0.05185, 0.05016, 0.03789, 0.02674, 0.6986]): _vg.add([_i], _w, 'REPLACE')
_vg = ob_stem_500.vertex_groups.new(name='Hand.R')
for _i, _w in zip([21, 22, 23, 35, 36, 37, 43, 44, 45, 55, 56, 67, 68, 69, 73, 79, 80, 81, 82, 83, 84, 88, 89, 90, 94, 95, 96, 97, 98, 111, 112, 114, 119, 120, 121, 132, 133, 138, 142, 147, 149, 150, 151, 152, 153, 154, 155, 156, 157, 162, 163, 164, 165, 168], [0.9092, 0.9257, 0.9334, 0.9517, 0.9051, 0.9479, 0.1241, 0.2425, 0.04349, 0.1403, 0.03329, 0.9651, 0.9072, 0.9438, 0.9361, 0.9117, 0.4947, 0.7976, 0.8217, 0.6998, 0.6972, 0.8852, 0.01163, 0.91, 0.9638, 0.9365, 0.9492, 0.6263, 0.1741, 0.7674, 0.8828, 0.06446, 0.003657, 0.9438, 0.9616, 0.8451, 0.9051, 0.6407, 0.9496, 0.2062, 0.9223, 0.2969, 0.8888, 0.8595, 0.9344, 0.7863, 0.9493, 0.8614, 0.5157, 0.9364, 0.9451, 0.9542, 0.9597, 0.124]): _vg.add([_i], _w, 'REPLACE')
_vg = ob_stem_500.vertex_groups.new(name='Hip')
_vg.add([19, 20, 38, 47, 48, 64, 70, 99, 102, 173], 1.0, 'REPLACE')
_vg = ob_stem_500.vertex_groups.new(name='Arm.L')
for _i, _w in zip([41, 42, 50, 57, 58, 59, 61, 63, 65, 66, 85, 87, 109, 115, 118, 122, 123, 124, 128, 139, 159, 160, 161, 169, 170], [0.9741, 0.9575, 0.9804, 0.07834, 0.1829, 0.6552, 0.01286, 0.9857, 0.8853, 0.7331, 0.09866, 0.02751, 0.1924, 0.01703, 0.01398, 0.1771, 0.9673, 0.9942, 0.01034, 0.1295, 0.08851, 0.05685, 0.06012, 0.06621, 0.0639]): _vg.add([_i], _w, 'REPLACE')
_m = ob_stem_500.modifiers.new('Armature', 'ARMATURE')
_m.object = ob_armature
_m.use_deform_preserve_volume = True
ob_small_characters_foot_lader_0_8.location = (0.0, 0.0, 0.0)
ob_small_characters_foot_lader_0_8.hide_render = True
ob_all_small_characters_position.location = (0.0, 0.0, 0.8)
ob_all_small_characters_position.rotation_euler = (-1.571, 0.0, 0.0)
ob_all_small_characters_position.lock_location = (True, True, True)
ob_all_small_characters_position.lock_rotation = (True, True, True)
ob_all_small_characters_position.lock_scale = (True, True, True)
ob_all_small_characters_position.empty_display_type = 'SINGLE_ARROW'
ob_leaf_s_and_luther_s_position.location = (0.0, 0.0, 0.4)
ob_leaf_s_and_luther_s_position.rotation_euler = (-1.571, 0.0, 0.0)
ob_leaf_s_and_luther_s_position.lock_location = (True, True, True)
ob_leaf_s_and_luther_s_position.lock_rotation = (True, True, True)
ob_leaf_s_and_luther_s_position.lock_scale = (True, True, True)
ob_leaf_s_and_luther_s_position.empty_display_type = 'SINGLE_ARROW'
ob_leaf_and_luther_foot_lader_0_4.location = (0.0, 0.0, 0.0)
ob_leaf_and_luther_foot_lader_0_4.hide_render = True
ob_tower_toppler_s_position.location = (0.0, 0.0, 1.0)
ob_tower_toppler_s_position.rotation_euler = (-1.571, 0.0, 0.0)
ob_tower_toppler_s_position.lock_location = (True, True, True)
ob_tower_toppler_s_position.lock_rotation = (True, True, True)
ob_tower_toppler_s_position.lock_scale = (True, True, True)
ob_tower_toppler_s_position.empty_display_type = 'SINGLE_ARROW'

# ---- collection membership
col_witness_stand.objects.link(ob_witness_stand_cam)
col_witness_stand.objects.link(ob_witness_stand_guide)
col_witness_stand.objects.link(ob_game_camera_reference)
col_witness_stand.objects.link(ob_sun)
col_witness_stand.objects.link(ob_armature)
col_witness_stand.objects.link(ob_stem_500)
col_small_characters_stand.objects.link(ob_small_characters_foot_lader_0_8)
col_small_characters_stand.objects.link(ob_all_small_characters_position)
col_leaf_and_luther_stand.objects.link(ob_leaf_s_and_luther_s_position)
col_leaf_and_luther_stand.objects.link(ob_leaf_and_luther_foot_lader_0_4)
col_tower_toppler_position.objects.link(ob_tower_toppler_s_position)
def _layer_coll(name, lc=None):
    lc = lc or bpy.context.view_layer.layer_collection
    for c in lc.children:
        if c.name == name: return c
        r = _layer_coll(name, c)
        if r: return r
_layer_coll('Small Characters Stand').exclude = True
_layer_coll('Leaf and Luther Stand').exclude = True
_layer_coll('Tower Toppler Position').exclude = True

# ---- scene / render settings (as saved in the file)
scene.camera = ob_witness_stand_cam
scene.frame_start = 1; scene.frame_end = 40; scene.frame_set(1)
scene.render.engine = 'BLENDER_EEVEE_NEXT'
scene.render.resolution_x = 512
scene.render.resolution_y = 512
scene.render.film_transparent = True
scene.cycles.use_denoising = False
scene.cycles.samples = 128
scene.cycles.sampling_pattern = 'TABULATED_SOBOL'
scene.cycles.use_adaptive_sampling = False
scene.cycles.use_light_tree = False
scene.view_settings.view_transform = 'Filmic'
bpy.context.view_layer.update()
